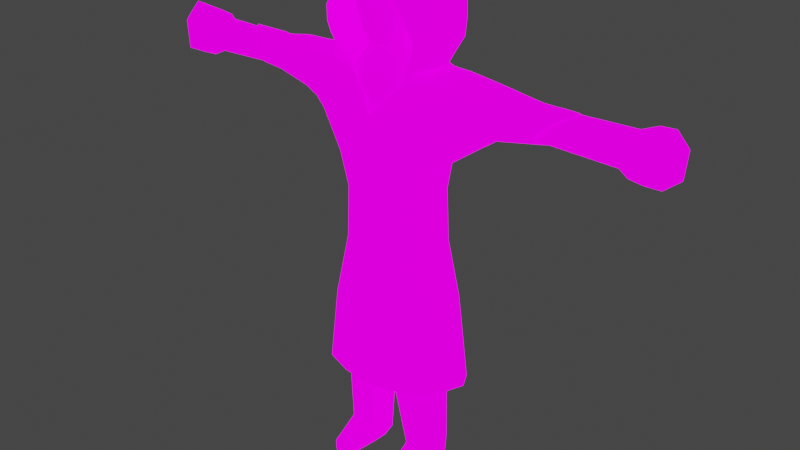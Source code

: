 # Source: Visitor.blend  (saved by Blender 2.92.15; exported with 4.5.12 LTS)
import bpy
from mathutils import Matrix  # noqa: F401  (used for matrix-valued properties, if any)

bpy.ops.wm.read_factory_settings(use_empty=True)
scene = bpy.context.scene
scene.name = 'Scene'

# ---- collections
col_collection = bpy.data.collections.new('Collection'); scene.collection.children.link(col_collection)

# ---- images (referenced by path relative to the original .blend; pixels are not part of the script)
import os
ASSET_DIR = os.environ.get("B2B_ASSET_DIR", "")  # directory of the original .blend (textures are referenced by path, not embedded)
HERE = os.path.dirname(os.path.abspath(__file__))  # packed textures are extracted next to this script under _unpacked/

def load_image(name, relpath, width, height, colorspace="sRGB"):
    """Load a texture the original file referenced (path relative to the .blend, or extracted next to this script)."""
    p = next((c for c in (os.path.join(HERE, relpath), os.path.join(ASSET_DIR, relpath)) if relpath and os.path.exists(c)), "")
    if p:
        img = bpy.data.images.load(p, check_existing=True)
        img.name = name
    else:  # same state as the original file: an image datablock whose file is absent (Cycles renders it pink)
        img = bpy.data.images.new(name, width, height)
        img.source = "FILE"
        img.filepath = "//" + (relpath or name)
    img.colorspace_settings.name = colorspace
    return img
img_client_png = load_image('Client.png', 'Client.png', 1024, 1024, 'sRGB')

# ---- materials (node trees are filled in below, after node groups)
mat_serveur = bpy.data.materials.new('Serveur')
mat_serveur.use_transparent_shadow = False

# ---- material node trees
mat_serveur.use_nodes = True; mat_serveur.node_tree.nodes.clear()
_N = mat_serveur.node_tree.nodes; _L = mat_serveur.node_tree.links
n0 = _N.new('ShaderNodeOutputMaterial'); n0.name = 'Material Output'; n0.location = (800, 259)
n1 = _N.new('ShaderNodeMixShader'); n1.name = 'Mix Shader'; n1.location = (264, 231)
n1.inputs[0].default_value = 0.55
n2 = _N.new('ShaderNodeBsdfDiffuse'); n2.name = 'Diffuse BSDF'; n2.location = (19, 275)
n2.inputs[1].default_value = 1.0
n3 = _N.new('ShaderNodeEmission'); n3.name = 'Emission'; n3.location = (16, 137)
n3.inputs[1].default_value = 3.4
n4 = _N.new('ShaderNodeMixShader'); n4.name = 'Mix Shader.001'; n4.location = (580, 255)
n4.inputs[0].default_value = 0.1917
n5 = _N.new('ShaderNodeTexImage'); n5.name = 'Image Texture'; n5.location = (-353, 187)
n5.image = img_client_png
_L.new(n1.outputs[0], n4.inputs[1])
_L.new(n2.outputs[0], n1.inputs[1])
_L.new(n3.outputs[0], n1.inputs[2])
_L.new(n4.outputs[0], n0.inputs[0])
_L.new(n5.outputs[0], n2.inputs[0])
_L.new(n5.outputs[0], n3.inputs[0])
n0.is_active_output = True

# ---- world
world_world = bpy.data.worlds.new('World'); scene.world = world_world
world_world.use_nodes = True; world_world.node_tree.nodes.clear()
_N = world_world.node_tree.nodes; _L = world_world.node_tree.links
n0 = _N.new('ShaderNodeOutputWorld'); n0.name = 'World Output'; n0.location = (300, 300)
n1 = _N.new('ShaderNodeBackground'); n1.name = 'Background'; n1.location = (10, 300)
n1.inputs[0].default_value = (0.05088, 0.05088, 0.05088, 1.0)
_L.new(n1.outputs[0], n0.inputs[0])
n0.is_active_output = True
world_world.color = (0.05088, 0.05088, 0.05088)
world_world.use_sun_shadow = False
world_world.sun_shadow_jitter_overblur = 0.0

# ---- meshes
me_circle_016 = bpy.data.meshes.new('Circle.016')
me_circle_016.from_pydata([(0.6381, -0.5823, 1.606), (0.6382, 0.4492, 1.606), (0.5481, -0.5179, 1.047), (0.5475, 0.415, 1.047), (0.8813, 0.008257, 1.606), (0.7769, 0.004691, 1.047), (1.666, 0.002662, 2.169), (0.6952, -0.2503, 1.047), (0.7921, -0.3601, 1.606), (1.549, -0.1455, 2.16), (0.7458, 0.2717, 1.606), (1.549, 0.1503, 2.16), (0.6949, 0.207, 1.047), (0.2645, 0.5316, 1.047), (0.2629, 0.5598, 1.606), (0.4298, 0.5568, 2.17), (0.2611, -0.7178, 1.607), (0.4965, -0.6443, 2.173), (0.2638, -0.642, 1.044), (0.3124, -0.6108, 2.518), (1.553, -0.3663, 2.366), (1.553, 0.3477, 2.366), (1.668, -0.3209, 2.819), (1.668, 0.3233, 2.819), (1.744, -0.002815, 2.958), (2.078, -0.2875, 2.427), (1.803, -0.3066, 2.401), (1.803, 0.3114, 2.401), (2.416, -0.2672, 2.425), (2.416, 0.2723, 2.425), (2.379, -0.239, 2.745), (2.371, 0.2979, 2.752), (2.387, -0.001408, 2.879), (0.6269, 0.4115, 2.883), (0.6343, -0.3937, 2.887), (0.6887, -0.005362, 3.034), (0.2047, -0.5468, 2.575), (0.5422, -0.3622, 2.957), (0.5621, -0.03634, 3.098), (2.019, -0.3048, 2.763), (2.019, 0.2963, 2.778), (2.064, -0.002815, 2.898), (1.597, -0.3557, 2.578), (2.309, -0.2591, 2.615), (0.516, -0.5023, 2.703), (0.4177, -0.4791, 2.787), (1.911, -0.3423, 2.539), (1.599, 0.4283, 2.576), (2.367, 0.3228, 2.615), (0.3128, 0.5196, 2.7), (1.911, 0.3858, 2.54), (2.078, 0.2923, 2.427), (2.19, -0.2783, 2.747), (2.19, 0.2971, 2.755), (2.219, -0.002815, 2.885), (2.134, -0.2912, 2.565), (2.187, 0.3551, 2.566), (0.5539, 0.5154, 2.501), (0.6168, -0.5654, 2.505), (0.7759, 0.4039, 2.88), (0.7833, -0.3856, 2.885), (0.7885, -0.005362, 3.025), (0.7087, -0.4793, 2.696), (0.6508, 0.5031, 2.692), (1.585, 0.003341, 2.109), (1.602, -0.179, 2.217), (1.602, 0.1837, 2.217), (1.232, -0.3398, 2.17), (1.185, -0.2477, 1.921), (1.21, 0.1684, 1.927), (1.428, 0.004516, 2.003), (1.361, -0.004297, 2.967), (1.277, -0.3507, 2.855), (1.274, 0.3628, 2.852), (1.134, 0.4413, 2.439), (1.149, -0.4581, 2.44), (1.206, -0.4102, 2.642), (1.197, 0.4635, 2.639), (1.23, 0.2939, 2.169), (0.8198, 0.4948, 2.687), (0.92, 0.3965, 2.878), (0.7445, 0.5091, 2.494), (0.9198, -0.3781, 2.882), (0.8615, -0.461, 2.691), (0.9942, -0.005362, 3.008), (0.8138, -0.5346, 2.494), (0.7957, -0.5307, 2.153), (0.7658, 0.4475, 2.151), (-0.6381, -0.5823, 1.606), (-0.6382, 0.4492, 1.606), (-0.5481, -0.5179, 1.047), (-0.5475, 0.415, 1.047), (1.666e-10, -0.7155, 1.606), (-1.325e-10, 0.5692, 1.606), (-1.326e-10, 0.5694, 1.047), (1.609e-10, -0.6909, 1.047), (1.548e-10, -0.665, 2.169), (-1.286e-10, 0.5521, 2.169), (-0.8813, 0.008257, 1.606), (-0.7769, 0.004691, 1.047), (-1.666, 0.002662, 2.169), (-0.6952, -0.2503, 1.047), (-0.7921, -0.3601, 1.606), (-1.549, -0.1455, 2.16), (-0.7458, 0.2717, 1.606), (-1.549, 0.1503, 2.16), (-0.6949, 0.207, 1.047), (-0.2645, 0.5316, 1.047), (-0.2629, 0.5598, 1.606), (-0.4298, 0.5568, 2.17), (-0.2611, -0.7178, 1.607), (-0.4965, -0.6443, 2.173), (-0.2638, -0.642, 1.044), (-0.3124, -0.6108, 2.518), (-1.225e-10, 0.5261, 2.518), (-1.553, -0.3663, 2.366), (-1.553, 0.3477, 2.366), (-1.668, -0.3209, 2.819), (-1.668, 0.3233, 2.819), (-1.744, -0.002815, 2.958), (-2.078, -0.2875, 2.427), (-2.363, 0.002662, 2.292), (-1.803, -0.3066, 2.401), (-1.803, 0.3114, 2.401), (-2.471, -0.2678, 2.455), (-2.471, 0.2718, 2.455), (-2.371, 0.2979, 2.731), (-2.387, -0.001408, 2.868), (-0.6269, 0.4115, 2.883), (-0.6343, -0.3937, 2.887), (-0.6887, -0.005362, 3.034), (1.565e-10, -0.6723, 2.336), (-0.2047, -0.5468, 2.575), (-0.5422, -0.3622, 2.957), (-2.019, -0.3048, 2.763), (-2.019, 0.2963, 2.778), (-2.064, -0.002815, 2.898), (-1.597, -0.3557, 2.578), (-2.37, -0.2589, 2.593), (-0.516, -0.5023, 2.703), (-0.4177, -0.4791, 2.787), (-1.911, -0.3423, 2.539), (-1.599, 0.4283, 2.576), (-2.367, 0.3228, 2.593), (-0.3128, 0.5196, 2.7), (-1.911, 0.3858, 2.54), (-2.078, 0.2923, 2.427), (-2.19, -0.2783, 2.747), (-2.19, 0.2971, 2.755), (-2.219, -0.002815, 2.885), (-2.134, -0.2912, 2.565), (-2.187, 0.3551, 2.566), (-0.5539, 0.5154, 2.501), (-0.6168, -0.5654, 2.505), (-0.7759, 0.4039, 2.88), (-0.7833, -0.3856, 2.885), (-0.7885, -0.005362, 3.025), (-0.7087, -0.4793, 2.696), (-0.6508, 0.5031, 2.692), (-1.585, 0.003341, 2.109), (-1.602, -0.179, 2.217), (-1.602, 0.1837, 2.217), (-1.232, -0.3398, 2.17), (-1.185, -0.2477, 1.921), (-1.173, 0.2105, 1.923), (-1.428, 0.004516, 2.003), (-1.361, -0.004297, 2.967), (-1.277, -0.3507, 2.855), (-1.274, 0.3628, 2.852), (-1.134, 0.4413, 2.439), (-1.149, -0.4581, 2.44), (-1.206, -0.4102, 2.642), (-1.197, 0.4635, 2.639), (-1.23, 0.2939, 2.169), (-0.8198, 0.4948, 2.687), (-0.92, 0.3965, 2.878), (-0.7445, 0.5091, 2.494), (-0.9198, -0.3781, 2.882), (-0.8615, -0.461, 2.691), (-0.9942, -0.005362, 3.008), (-0.8138, -0.5346, 2.494), (-0.7957, -0.5307, 2.153), (-0.7658, 0.4475, 2.151), (0.729, -0.4405, 2.549), (0.3491, -0.5844, 2.301), (1.946, -0.002759, 2.576), (3.627, -0.2789, 2.471), (3.648, -0.2787, 2.711), (0.784, -0.2798, -0.29), (0.4536, -0.5607, -0.5602), (0.6365, -0.295, 3.984), (0.6608, 0.0858, 3.984), (0.112, -0.5604, -0.6566), (0.785, -0.2591, -3.675), (0.5612, -0.374, -3.675), (0.3513, -0.2588, -3.675), (0.3061, 0.619, 3.983), (0.8395, -5.941e-08, 2.976), (0.729, 0.4645, 2.549), (0.32, 0.5381, 2.136), (3.674, -5.695e-08, 2.302), (3.753, -5.638e-08, 2.89), (3.627, 0.2789, 2.471), (3.648, 0.2787, 2.711), (0.784, 0.2843, -0.29), (0.8359, 0.002219, -0.3534), (0.4536, 0.5089, -0.5602), (0.3872, -0.5468, 3.984), (0.1365, -5.957e-08, -0.7545), (0.112, 0.4947, -0.6785), (0.7275, 0.2591, -3.675), (0.8141, -5.942e-08, -3.675), (0.3337, -5.953e-08, -3.675), (0.5609, -5.947e-08, -3.675), (0.5606, 0.3619, -3.675), (0.3971, 0.2588, -3.675), (0.5569, 0.4025, 3.983), (0.255, -0.4642, 2.75), (0.6772, -5.945e-08, 2.935), (0.588, -0.3884, 2.834), (0.255, 0.4271, 2.75), (0.588, 0.3881, 2.834), (0.1818, -0.3374, 3.057), (0.482, -5.949e-08, 3.058), (0.1818, 0.3374, 3.057), (0.4186, -0.2769, 3.057), (0.4339, 0.281, 3.068), (0.6906, -0.2573, 4.26), (0.4351, -0.5276, 4.262), (0.7234, 0.08546, 4.251), (0.6489, 0.4033, 4.248), (0.3283, 0.6334, 4.209), (0.2152, 0.3902, 3.479), (0.4161, -0.3196, 3.505), (0.4593, 0.07137, 3.52), (0.2425, -0.4672, 3.389), (0.3651, 0.2619, 3.499), (0.1465, 0.2239, 3.247), (0.3195, -0.1863, 3.289), (0.3565, 0.03176, 3.294), (0.188, -0.2776, 3.253), (0.2919, 0.1915, 3.285), (2.39, 0.001385, 2.315), (2.384, -0.2265, 2.476), (0.4182, 0.05553, 3.43), (0.2204, -0.4002, 3.339), (0.3247, 0.2237, 3.413), (0.1862, 0.3268, 3.388), (0.3669, -0.3153, 3.447), (4.118, -5.696e-08, 2.181), (4.222, -5.616e-08, 3.011), (4.057, -0.3703, 2.364), (4.085, -0.37, 2.808), (4.057, 0.3703, 2.364), (4.085, 0.37, 2.808), (4.369, -5.671e-08, 2.388), (4.408, -5.631e-08, 2.804), (4.313, -0.1535, 2.441), (4.332, -0.1534, 2.738), (4.313, 0.1535, 2.441), (4.332, 0.1534, 2.738), (0.2154, -0.4429, -2.098), (0.5104, -0.4916, -2.097), (0.8077, -0.3019, -2.096), (0.8708, -0.008027, -2.096), (0.2114, -5.956e-08, -2.098), (0.3621, -0.2775, -3.32), (0.77, -0.2767, -3.314), (0.3846, 0.2778, -3.32), (0.7401, 0.2787, -3.314), (0.5611, -0.395, -3.318), (0.8253, 0.0002496, -3.315), (0.342, -5.953e-08, -3.321), (0.5611, 0.3969, -3.318), (0.4188, -0.7955, -3.675), (0.5607, -0.8811, -3.675), (0.717, -0.7801, -3.675), (0.5575, -0.743, -3.432), (0.3811, -0.7434, -3.551), (0.7476, -0.7435, -3.552), (3.832, -0.3681, 2.394), (3.86, -0.3679, 2.781), (3.997, -5.622e-08, 2.998), (3.86, 0.3679, 2.781), (3.894, -5.7e-08, 2.194), (3.832, 0.3681, 2.394), (-0.729, -0.4405, 2.549), (-0.3491, -0.5844, 2.301), (-1.946, -0.002759, 2.576), (-3.627, -0.2789, 2.471), (-3.648, -0.2787, 2.711), (-0.784, -0.2798, -0.29), (-0.4536, -0.5607, -0.5602), (1.577e-10, -0.6774, 3.984), (-0.6365, -0.295, 3.984), (-0.6608, 0.0858, 3.984), (-0.112, -0.5604, -0.6566), (-1.686e-10, 0.7243, 3.979), (-0.785, -0.2591, -3.675), (-0.5612, -0.374, -3.675), (-0.3513, -0.2588, -3.675), (1.46e-10, -0.6271, 2.256), (-0.3061, 0.619, 3.983), (-0.8395, -5.98e-08, 2.976), (-0.729, 0.4645, 2.549), (-0.32, 0.5381, 2.136), (-3.674, -5.866e-08, 2.302), (-3.753, -5.813e-08, 2.89), (-3.627, 0.2789, 2.471), (-3.648, 0.2787, 2.711), (-0.784, 0.2843, -0.29), (-0.8359, 0.002219, -0.3534), (-0.4536, 0.5089, -0.5602), (-0.3872, -0.5468, 3.984), (-0.1365, -5.964e-08, -0.7545), (-0.112, 0.4947, -0.6785), (-0.7275, 0.2591, -3.675), (-0.8141, -5.979e-08, -3.675), (-0.3337, -5.968e-08, -3.675), (-0.5609, -5.974e-08, -3.675), (-0.5606, 0.3619, -3.675), (-0.3971, 0.2588, -3.675), (-1.261e-10, 0.5416, 2.083), (-0.5569, 0.4025, 3.983), (-0.255, -0.4642, 2.75), (1.084e-10, -0.4656, 2.718), (-0.6772, -5.976e-08, 2.935), (-0.588, -0.3884, 2.834), (-0.255, 0.4271, 2.75), (-1.029e-10, 0.4421, 2.718), (-0.588, 0.3881, 2.834), (-0.1818, -0.3374, 3.057), (-0.482, -5.972e-08, 3.058), (-0.1818, 0.3374, 3.057), (7.903e-11, -0.3394, 3.057), (-0.4186, -0.2769, 3.057), (-7.903e-11, 0.3394, 3.057), (-0.4339, 0.281, 3.068), (-0.6906, -0.2573, 4.26), (-0.4351, -0.5276, 4.262), (1.554e-10, -0.6676, 4.262), (-0.7234, 0.08546, 4.251), (-0.6489, 0.4033, 4.248), (-0.3283, 0.6334, 4.209), (-1.739e-10, 0.7469, 4.174), (-0.2152, 0.3902, 3.479), (-1.039e-10, 0.4463, 3.488), (-0.4161, -0.3196, 3.505), (1.276e-10, -0.5479, 3.28), (-0.4593, 0.07137, 3.52), (-0.2425, -0.4672, 3.389), (-0.3651, 0.2619, 3.499), (-0.1465, 0.2239, 3.247), (-5.379e-11, 0.231, 3.219), (-0.3195, -0.1863, 3.289), (7.653e-11, -0.3287, 3.23), (-0.3565, 0.03176, 3.294), (-0.188, -0.2776, 3.253), (-0.2919, 0.1915, 3.285), (-2.386, -6.016e-08, 2.329), (-2.384, -0.2265, 2.476), (-2.379, -0.239, 2.734), (-0.4182, 0.05553, 3.43), (-0.2204, -0.4002, 3.339), (-0.3247, 0.2237, 3.413), (-0.1862, 0.3268, 3.388), (-8.28e-11, 0.3556, 3.371), (-0.3669, -0.3153, 3.447), (1.04e-10, -0.4466, 3.283), (-4.118, -5.888e-08, 2.181), (-4.222, -5.813e-08, 3.011), (-4.057, -0.3703, 2.364), (-4.085, -0.37, 2.808), (-4.057, 0.3703, 2.364), (-4.085, 0.37, 2.808), (-4.369, -5.874e-08, 2.388), (-4.408, -5.836e-08, 2.804), (-4.313, -0.1535, 2.441), (-4.332, -0.1534, 2.738), (-4.313, 0.1535, 2.441), (-4.332, 0.1534, 2.738), (-0.2154, -0.4429, -2.098), (-0.5104, -0.4916, -2.097), (-0.8077, -0.3019, -2.096), (-0.8708, -0.008027, -2.096), (-0.2114, -5.965e-08, -2.098), (-0.3621, -0.2775, -3.32), (-0.77, -0.2767, -3.314), (-0.3846, 0.2778, -3.32), (-0.7401, 0.2787, -3.314), (-0.5611, -0.395, -3.318), (-0.8253, 0.0002496, -3.315), (-0.342, -5.968e-08, -3.321), (-0.5611, 0.3969, -3.318), (-0.4188, -0.7955, -3.675), (-0.5607, -0.8811, -3.675), (-0.717, -0.7801, -3.675), (-0.5575, -0.743, -3.432), (-0.3811, -0.7434, -3.551), (-0.7476, -0.7435, -3.552), (-3.832, -0.3681, 2.394), (-3.86, -0.3679, 2.781), (-3.997, -5.809e-08, 2.998), (-3.86, 0.3679, 2.781), (-3.894, -5.881e-08, 2.194), (-3.832, 0.3681, 2.394), (2.486, -5.903e-08, 2.338), (2.496, -5.902e-08, 2.856), (2.485, -0.2315, 2.736), (2.485, 0.2315, 2.736), (2.48, -0.2305, 2.475), (2.48, 0.2305, 2.475), (2.271, -0.2411, 2.462), (2.271, 0.2395, 2.462), (2.283, -5.907e-08, 2.325), (2.282, -5.907e-08, 2.862), (2.272, -0.2373, 2.747), (2.272, 0.2373, 2.747), (2.336, 0.2412, 2.47), (2.431, 0.2377, 2.475), (2.435, 0.2387, 2.737), (2.339, 0.2415, 2.742), (2.384, 0.2505, 2.473), (2.387, 0.2512, 2.739), (-2.495, -6.019e-08, 2.339), (-2.503, -6.019e-08, 2.855), (-2.494, -0.2301, 2.736), (-2.494, 0.2301, 2.736), (-2.49, -0.229, 2.475), (-2.49, 0.229, 2.475), (-2.27, -0.2356, 2.467), (-2.27, 0.2346, 2.467), (-2.278, -6.014e-08, 2.331), (-2.29, -6.014e-08, 2.859), (-2.282, -0.2336, 2.744), (-2.282, 0.2336, 2.744), (-2.44, 0.2395, 2.476), (-2.327, 0.2422, 2.471), (-2.387, 0.2515, 2.739), (-2.33, 0.2426, 2.741), (-2.444, 0.2406, 2.737), (-2.384, 0.2508, 2.474), (0.506, -0.4756, -1.958), (0.8681, -0.007237, -1.962), (0.2056, -5.956e-08, -1.994), (0.506, 0.3395, -1.979), (0.2074, -0.4307, -1.967), (0.8059, -0.3002, -1.957), (0.244, 0.2401, -1.988), (0.7721, 0.2174, -1.957), (0.5151, -0.4617, -2.231), (0.8666, -0.007257, -2.21), (0.2235, -5.955e-08, -2.212), (0.5151, 0.332, -2.211), (0.229, -0.4066, -2.232), (0.8042, -0.2995, -2.209), (0.2671, 0.2243, -2.211), (0.7682, 0.218, -2.209), (-0.506, -0.4756, -1.958), (-0.8681, -0.007238, -1.962), (-0.2056, -5.965e-08, -1.995), (-0.506, 0.3395, -1.979), (-0.2074, -0.4307, -1.967), (-0.8059, -0.3002, -1.957), (-0.244, 0.2401, -1.988), (-0.7721, 0.2174, -1.957), (-0.5151, -0.4617, -2.232), (-0.8666, -0.007255, -2.21), (-0.2236, -5.966e-08, -2.212), (-0.5151, 0.3321, -2.211), (-0.229, -0.4066, -2.232), (-0.8042, -0.2995, -2.21), (-0.2671, 0.2243, -2.212), (-0.7682, 0.218, -2.21), (0.2487, 0.2309, -2.035), (0.2618, 0.2219, -2.161), (0.513, 0.3291, -2.161), (0.508, 0.3329, -2.034), (0.7695, 0.2153, -2.16), (0.7716, 0.2144, -2.032), (-0.2618, 0.2219, -2.161), (-0.2487, 0.2309, -2.035), (-0.508, 0.3329, -2.034), (-0.513, 0.3291, -2.161), (-0.7716, 0.2144, -2.032), (-0.7695, 0.2153, -2.16), (0.2552, 0.2264, -2.098), (0.7705, 0.2148, -2.096), (-0.2552, 0.2264, -2.098), (-0.7705, 0.2148, -2.096), (0.5105, 0.331, -2.097), (-0.5105, 0.331, -2.097), (0.8723, -0.6479, -1.982), (0.8724, 0.5395, -1.982), (1.237, 0.01753, -1.982), (1.107, -0.3071, -1.982), (1.107, 0.2749, -1.983), (0.4218, 0.6876, -1.982), (0.4194, -0.8062, -1.987), (-0.8734, -0.6492, -1.982), (-0.8713, 0.5383, -1.982), (0.0007033, 0.7354, -1.982), (-0.0007534, -0.8687, -1.982), (-1.237, 0.01573, -1.982), (-1.107, -0.3087, -1.982), (-1.106, 0.2733, -1.983), (-0.4205, 0.687, -1.982), (-0.4208, -0.8068, -1.987), (0.85, 0.003283, 0.1979), (0.7605, 0.1973, 0.1971), (0.2896, 0.5085, 0.1979), (0.0002968, 0.5446, 0.1979), (0.5995, -0.4981, 0.1979), (0.7605, -0.2413, 0.1979), (-0.2891, 0.5082, 0.1979), (-0.5988, 0.3962, 0.1979), (0.5992, 0.3968, 0.1979), (-0.7602, 0.1966, 0.1971), (-0.85, 0.002525, 0.1979), (-0.7607, -0.242, 0.1979), (-0.5999, -0.4986, 0.1979), (-0.2889, -0.6175, 0.1945), (-0.0003179, -0.6643, 0.1979), (0.2883, -0.6173, 0.1945), (1.08, 0.01121, -0.7753), (0.3683, 0.6196, -0.7753), (0.7618, -0.5927, -0.7753), (-0.3673, 0.6191, -0.7753), (-0.9662, 0.2437, -0.7763), (-0.9669, -0.2846, -0.7753), (-0.0005511, -0.7931, -0.7753), (0.9666, 0.2449, -0.7763), (0.0005211, 0.663, -0.7753), (0.9666, -0.2834, -0.7753), (-0.7609, 0.4841, -0.7753), (0.7617, 0.4851, -0.7753), (-1.08, 0.009891, -0.7753), (-0.7626, -0.5937, -0.7753), (-0.3674, -0.7368, -0.7795), (0.3663, -0.7364, -0.7795), (2.697, -0.001681, 2.888), (2.651, -0.2951, 2.749), (2.693, 0.285, 2.732), (2.923, -0.002102, 2.881), (2.482, -0.3156, 2.59), (2.554, 0.2925, 2.558), (-2.577, -0.2766, 2.756), (-2.577, 0.323, 2.756), (-2.844, -0.006774, 2.904), (-2.548, -0.2858, 2.606), (-2.545, 0.3503, 2.606), (-2.614, -0.004795, 2.869), (0.4454, 0.237, 3.087), (0.3033, 0.3876, 3.046), (0.8492, -0.03277, 3.061), (0.9358, -0.01954, 3.226), (0.6911, -0.02574, 4.554), (0.4523, -0.03678, 4.854), (0.5702, 0.2951, 3.005), (0.7413, 0.5272, 3.564), (0.8687, -0.3133, 3.25), (0.9151, -0.3791, 3.466), (0.8814, -0.4313, 3.806), (0.9244, -0.4181, 3.628), (0.3139, 0.5808, 2.98), (0.2833, 0.4922, 2.93), (0.7076, -0.4141, 4.276), (0.7185, -0.6213, 3.35), (0.503, -0.4818, 2.993), (0.7469, -0.6546, 3.511), (-1.392e-10, 0.5981, 2.905), (-1.983e-10, 0.8516, 3.046), (1.187e-10, -0.5099, 4.771), (-1.592e-10, 0.6836, 4.67), (-0.4454, 0.237, 3.087), (-0.5621, -0.03634, 3.098), (-0.3033, 0.3876, 3.046), (-0.9358, -0.01954, 3.226), (-0.6911, -0.02574, 4.554), (-0.6753, 0.3352, 3.089), (-0.5702, 0.2951, 3.005), (-0.7413, 0.5272, 3.564), (-0.2008, 0.1303, 4.984), (-0.4938, -0.7545, 4.05), (-0.8687, -0.3133, 3.25), (-0.7885, -0.4324, 4.065), (-0.9151, -0.3791, 3.466), (-0.5673, -0.02616, 4.741), (-0.7942, -0.278, 3.06), (-0.8814, -0.4313, 3.806), (-0.6517, 0.514, 4.298), (-0.3139, 0.5808, 2.98), (-0.3412, 0.7211, 3.112), (-0.3596, 0.835, 3.423), (-0.2833, 0.4922, 2.93), (-0.3434, 0.8432, 3.707), (-0.3388, 0.842, 4.026), (-0.2321, -0.177, 4.973), (-0.3535, -0.2396, 4.83), (-0.4795, -0.3097, 4.697), (-0.7076, -0.4141, 4.276), (-0.6138, -0.5863, 3.132), (-0.7185, -0.6213, 3.35), (-0.503, -0.4818, 2.993), (-0.7469, -0.6546, 3.511), (0.7609, 0.4632, 3.328), (0.9821, -0.03403, 3.459), (0.9114, -0.02945, 3.887), (0.8375, -0.02597, 4.105), (0.3251, -0.06265, 4.976), (0.9703, -0.04958, 3.692), (0.6753, 0.3352, 3.089), (0.7276, 0.5427, 3.772), (0.2008, 0.1303, 4.984), (0.3897, 0.3048, 4.842), (0.5896, 0.4645, 4.512), (0.6948, 0.5462, 4.068), (0.4938, -0.7545, 4.05), (0.7885, -0.4324, 4.065), (0.5673, -0.02616, 4.741), (0.5035, 0.3885, 4.696), (0.783, -0.02665, 4.326), (0.7942, -0.278, 3.06), (0.6517, 0.514, 4.298), (0.3412, 0.7211, 3.112), (0.3596, 0.835, 3.423), (0.3434, 0.8432, 3.707), (0.1904, 0.546, 4.748), (0.2857, 0.7491, 4.428), (0.3388, 0.842, 4.026), (0.3133, 0.8007, 4.232), (0.2571, 0.6473, 4.605), (0.2321, -0.177, 4.973), (0.3535, -0.2396, 4.83), (0.5793, -0.3871, 4.481), (0.4795, -0.3097, 4.697), (0.6138, -0.5863, 3.132), (0.6863, -0.7237, 3.762), (-2.046e-10, 0.8787, 4.365), (-2.268e-10, 0.9743, 3.661), (-1.669e-10, 0.7166, 2.913), (-2.272e-10, 0.9759, 3.985), (1.25e-09, -0.03554, 5.036), (1.97e-10, -0.8463, 4.2), (8.014e-11, -0.3442, 4.956), (-7.892e-11, 0.339, 4.916), (-1.523e-10, 0.6542, 4.643), (-1.045e-10, 0.449, 3.019), (-0.7609, 0.4632, 3.328), (-0.8492, -0.03277, 3.061), (-0.9821, -0.03403, 3.459), (-0.9114, -0.02945, 3.887), (-0.8375, -0.02597, 4.105), (-2.184e-10, 0.9381, 3.304), (-0.4523, -0.03678, 4.854), (-0.3251, -0.06265, 4.976), (-0.9703, -0.04958, 3.692), (-0.7276, 0.5427, 3.772), (-0.3897, 0.3048, 4.842), (-0.5896, 0.4645, 4.512), (-0.6948, 0.5462, 4.068), (1.511e-10, -0.6489, 4.55), (-0.5035, 0.3885, 4.696), (-0.783, -0.02665, 4.326), (-0.9244, -0.4181, 3.628), (-2.199e-10, 0.9443, 4.18), (-0.1904, 0.546, 4.748), (-0.2857, 0.7491, 4.428), (-0.3133, 0.8007, 4.232), (-1.808e-10, 0.7764, 4.521), (-0.2571, 0.6473, 4.605), (-0.5793, -0.3871, 4.481), (-0.6863, -0.7237, 3.762)], [], [(14, 93, 97, 15), (93, 14, 13, 94), (12, 3, 1, 10), (16, 0, 86, 17), (87, 78, 69, 10, 1), (14, 15, 87, 1), (4, 10, 69, 70), (92, 95, 18, 16), (8, 7, 5, 4), (2, 7, 8, 0), (0, 16, 18, 2), (102, 88, 181, 162, 163), (91, 89, 108, 107), (96, 92, 16, 17), (5, 12, 10, 4), (8, 4, 70, 68), (34, 35, 38, 37), (96, 19, 36, 131), (44, 34, 37, 45), (33, 226, 38, 35), (49, 553, 226, 33), (58, 17, 86, 85), (62, 44, 19, 58), (61, 35, 34, 60), (68, 70, 64, 9), (54, 52, 30, 32), (17, 58, 19, 96), (63, 57, 114, 49), (61, 59, 33, 35), (71, 72, 22, 24), (54, 32, 31, 53), (71, 24, 23, 73), (29, 51, 56, 48), (28, 43, 55, 25), (43, 30, 52, 55), (86, 67, 75, 85), (67, 65, 20, 75), (81, 74, 78, 87), (77, 47, 21, 74), (24, 41, 40, 23), (24, 22, 39, 41), (42, 20, 26, 46), (47, 50, 27, 21), (56, 50, 40, 53), (55, 52, 39, 46), (25, 55, 46, 26), (22, 42, 46, 39), (76, 75, 20, 42), (60, 34, 44, 62), (19, 44, 45, 36), (51, 27, 50, 56), (23, 40, 50, 47), (72, 76, 42, 22), (59, 63, 49, 33), (114, 647, 553, 49), (64, 11, 66, 6), (48, 56, 53, 31), (41, 54, 53, 40), (41, 39, 52, 54), (25, 6, 242, 28), (6, 51, 29, 242), (73, 23, 47, 77), (57, 15, 97, 114), (67, 68, 9, 65), (70, 69, 11, 64), (80, 79, 63, 59), (80, 84, 71, 73), (71, 84, 82, 72), (79, 81, 57, 63), (83, 85, 75, 76), (81, 79, 77, 74), (82, 83, 76, 72), (66, 21, 27), (6, 66, 27, 51), (65, 6, 25, 26), (20, 65, 26), (9, 64, 6, 65), (69, 78, 66, 11), (174, 172, 168, 175), (87, 15, 57, 81), (80, 59, 61, 84), (82, 60, 62, 83), (83, 62, 58, 85), (84, 61, 60, 82), (66, 78, 74, 21), (97, 93, 108, 109), (93, 94, 107, 108), (106, 104, 89, 91), (110, 111, 181, 88), (182, 89, 104, 164, 173), (108, 89, 182, 109), (98, 165, 164, 104), (112, 95, 92, 110), (99, 101, 102, 98), (90, 88, 102, 101), (112, 110, 88, 90), (96, 111, 110, 92), (106, 99, 98, 104), (165, 98, 102, 163), (129, 133, 575, 130), (96, 131, 132, 113), (139, 140, 133, 129), (128, 130, 575, 337), (144, 128, 337, 576), (153, 180, 181, 111), (157, 153, 113, 139), (156, 155, 129, 130), (163, 103, 159, 165), (149, 127, 361, 147), (111, 96, 113, 153), (158, 144, 114, 152), (156, 130, 128, 154), (166, 119, 117, 167), (149, 148, 126, 127), (166, 168, 118, 119), (125, 143, 151, 146), (124, 120, 150, 138), (138, 150, 147, 361), (181, 180, 170, 162), (162, 170, 115, 160), (173, 169, 176, 182), (172, 169, 116, 142), (119, 118, 135, 136), (119, 136, 134, 117), (137, 141, 122, 115), (142, 116, 123, 145), (151, 148, 135, 145), (150, 141, 134, 147), (120, 122, 141, 150), (117, 134, 141, 137), (171, 137, 115, 170), (155, 157, 139, 129), (113, 132, 140, 139), (146, 151, 145, 123), (118, 142, 145, 135), (167, 117, 137, 171), (154, 128, 144, 158), (114, 144, 576, 647), (159, 100, 161, 105), (143, 126, 148, 151), (136, 135, 148, 149), (136, 149, 147, 134), (120, 124, 121, 100), (100, 121, 125, 146), (168, 172, 142, 118), (152, 114, 97, 109), (162, 160, 103, 163), (165, 159, 105, 164), (175, 154, 158, 174), (166, 179, 175, 168), (177, 179, 166, 167), (174, 158, 152, 176), (180, 178, 171, 170), (174, 176, 169, 172), (178, 177, 167, 171), (161, 123, 116), (100, 146, 123, 161), (160, 122, 120, 100), (115, 122, 160), (103, 160, 100, 159), (164, 105, 161, 173), (182, 176, 152, 109), (175, 179, 156, 154), (177, 178, 157, 155), (178, 180, 153, 157), (179, 177, 155, 156), (161, 116, 169, 173), (80, 73, 77, 79), (86, 0, 8, 68, 67), (3, 13, 14, 1), (410, 406, 200, 186), (283, 282, 250, 254), (407, 408, 187, 201), (408, 410, 186, 187), (271, 267, 193, 211), (266, 195, 274, 278), (207, 235, 233, 190), (239, 238, 225, 223), (222, 240, 355, 334), (226, 223, 218, 221), (212, 213, 194, 195), (213, 211, 193, 194), (266, 272, 212, 195), (193, 267, 279, 276), (411, 202, 200, 406), (281, 280, 251, 252), (407, 201, 203, 409), (409, 203, 202, 411), (271, 211, 210, 269), (273, 214, 215, 268), (196, 216, 236, 232), (297, 196, 232, 346), (212, 215, 214, 213), (213, 214, 210, 211), (268, 215, 212, 272), (269, 210, 214, 273), (336, 224, 220, 329), (220, 224, 226, 221), (216, 230, 229, 191), (325, 217, 222, 334), (217, 219, 225, 222), (219, 218, 223, 225), (231, 196, 297, 344), (230, 216, 196, 231), (241, 239, 223, 226), (207, 228, 340, 293), (190, 227, 228, 207), (191, 229, 227, 190), (239, 244, 248, 238), (247, 232, 236, 246), (248, 233, 235, 245), (246, 244, 239, 241), (240, 245, 368, 355), (366, 346, 232, 247), (197, 218, 219, 183), (184, 183, 219, 217), (238, 240, 222, 225), (353, 237, 224, 336), (237, 241, 226, 224), (244, 234, 233, 248), (190, 233, 234, 191), (247, 246, 241, 237), (248, 245, 240, 238), (191, 234, 236, 216), (235, 207, 293, 348), (366, 247, 237, 353), (415, 417, 421, 32), (32, 407, 409, 420), (417, 413, 418, 421), (416, 30, 243, 412), (415, 32, 30, 416), (412, 243, 242, 414), (221, 218, 197, 198), (329, 220, 199, 322), (246, 236, 234, 244), (235, 348, 368, 245), (199, 220, 221, 198), (254, 250, 256, 260), (250, 252, 258, 256), (280, 284, 249, 251), (285, 283, 254, 253), (282, 281, 252, 250), (284, 285, 253, 249), (255, 256, 258, 257), (255, 259, 260, 256), (252, 251, 257, 258), (251, 249, 255, 257), (253, 254, 260, 259), (249, 253, 259, 255), (443, 264, 479, 449), (476, 453, 456, 475), (448, 474, 265, 444), (264, 451, 457, 478), (447, 442, 262, 263), (446, 444, 265, 261), (442, 446, 261, 262), (443, 447, 263, 264), (457, 269, 273, 453), (456, 268, 272, 452), (453, 273, 268, 456), (451, 271, 269, 457), (455, 450, 270, 267), (454, 452, 272, 266), (450, 454, 266, 270), (451, 455, 267, 271), (277, 278, 274, 275), (279, 277, 275, 276), (194, 193, 276, 275), (195, 194, 275, 274), (267, 270, 277, 279), (270, 266, 278, 277), (200, 202, 285, 284), (201, 187, 281, 282), (202, 203, 283, 285), (186, 200, 284, 280), (187, 186, 280, 281), (203, 201, 282, 283), (184, 217, 325, 301), (428, 289, 306, 424), (403, 374, 370, 402), (425, 307, 290, 426), (426, 290, 289, 428), (391, 317, 298, 387), (386, 398, 394, 300), (313, 294, 347, 350), (356, 332, 335, 354), (331, 334, 355, 357), (337, 330, 326, 332), (318, 300, 299, 319), (319, 299, 298, 317), (386, 300, 318, 392), (298, 396, 399, 387), (429, 424, 306, 308), (401, 372, 371, 400), (425, 427, 309, 307), (427, 429, 308, 309), (391, 389, 316, 317), (393, 388, 321, 320), (302, 345, 351, 323), (297, 346, 345, 302), (318, 319, 320, 321), (319, 317, 316, 320), (388, 392, 318, 321), (389, 393, 320, 316), (336, 329, 328, 333), (328, 330, 337, 333), (323, 295, 341, 342), (325, 334, 331, 324), (324, 331, 335, 327), (327, 335, 332, 326), (343, 344, 297, 302), (342, 343, 302, 323), (358, 337, 332, 356), (313, 293, 340, 339), (294, 313, 339, 338), (295, 294, 338, 341), (356, 354, 367, 362), (365, 364, 351, 345), (367, 363, 350, 347), (364, 358, 356, 362), (357, 355, 368, 363), (366, 365, 345, 346), (303, 286, 327, 326), (287, 324, 327, 286), (354, 335, 331, 357), (353, 336, 333, 352), (352, 333, 337, 358), (362, 367, 347, 349), (294, 295, 349, 347), (365, 352, 358, 364), (367, 354, 357, 363), (295, 323, 351, 349), (350, 348, 293, 313), (366, 353, 352, 365), (433, 127, 439, 435), (127, 440, 427, 425), (440, 436, 429, 427), (434, 430, 360, 361), (433, 434, 361, 127), (430, 432, 359, 360), (330, 304, 303, 326), (329, 322, 305, 328), (364, 362, 349, 351), (350, 363, 368, 348), (305, 304, 330, 328), (374, 380, 376, 370), (370, 376, 378, 372), (400, 371, 369, 404), (405, 373, 374, 403), (402, 370, 372, 401), (404, 369, 373, 405), (375, 377, 378, 376), (375, 376, 380, 379), (372, 378, 377, 371), (371, 377, 375, 369), (373, 379, 380, 374), (369, 375, 379, 373), (459, 465, 484, 384), (480, 385, 468, 472), (483, 480, 472, 469), (384, 485, 473, 467), (463, 383, 382, 458), (462, 381, 385, 460), (458, 382, 381, 462), (459, 384, 383, 463), (473, 469, 393, 389), (472, 468, 392, 388), (469, 472, 388, 393), (467, 473, 389, 391), (471, 387, 390, 466), (470, 386, 392, 468), (466, 390, 386, 470), (467, 391, 387, 471), (397, 395, 394, 398), (399, 396, 395, 397), (299, 395, 396, 298), (300, 394, 395, 299), (387, 399, 397, 390), (390, 397, 398, 386), (306, 404, 405, 308), (307, 402, 401, 290), (308, 405, 403, 309), (289, 400, 404, 306), (290, 401, 400, 289), (309, 403, 402, 307), (287, 301, 325, 324), (413, 414, 242, 418), (420, 409, 411, 419), (30, 243, 410, 408), (32, 30, 408, 407), (243, 242, 406, 410), (185, 412, 414), (185, 415, 416), (185, 416, 412), (185, 414, 413), (185, 417, 415), (185, 413, 417), (418, 422, 419, 242), (420, 423, 421, 32), (423, 421, 418, 422), (242, 419, 411, 406), (422, 423, 420, 419), (435, 439, 437, 431), (439, 438, 441), (431, 437, 359, 432), (361, 426, 428, 360), (127, 425, 426, 361), (360, 428, 424, 359), (288, 432, 430), (288, 434, 433), (288, 430, 434), (288, 431, 432), (288, 433, 435), (288, 435, 431), (436, 359, 437, 441), (439, 127, 440, 438), (438, 436, 440), (436, 359, 424, 429), (439, 441, 437), (438, 436, 441), (205, 188, 447, 443), (189, 192, 446, 442), (192, 208, 444, 446), (188, 189, 442, 447), (205, 443, 449, 204), (206, 445, 448, 209), (209, 448, 444, 208), (204, 449, 445, 206), (264, 263, 455, 451), (262, 261, 454, 450), (261, 265, 452, 454), (263, 262, 450, 455), (461, 464, 481, 482), (265, 475, 456, 452), (478, 457, 453, 476), (449, 479, 477, 445), (311, 459, 463, 291), (292, 458, 462, 296), (296, 462, 460, 314), (291, 463, 458, 292), (311, 310, 465, 459), (312, 315, 464, 461), (315, 314, 460, 464), (310, 312, 461, 465), (384, 467, 471, 383), (382, 466, 470, 381), (381, 470, 468, 385), (383, 471, 466, 382), (464, 460, 385, 481), (485, 483, 469, 473), (465, 461, 482, 484), (474, 486, 475, 265), (478, 487, 479, 264), (480, 488, 481, 385), (484, 489, 485, 384), (445, 477, 474, 448), (481, 488, 491, 482), (489, 491, 483, 485), (482, 491, 489, 484), (475, 486, 490, 476), (491, 488, 480, 483), (476, 490, 487, 478), (490, 486, 474, 477), (487, 490, 477, 479), (531, 524, 494, 496), (532, 525, 497, 501), (533, 526, 492, 495), (534, 527, 506, 500), (535, 531, 496, 493), (536, 528, 505, 503), (537, 529, 504, 499), (528, 534, 500, 505), (524, 533, 495, 494), (538, 537, 499, 507), (529, 536, 503, 504), (539, 530, 502, 498), (527, 532, 501, 506), (530, 538, 507, 502), (526, 539, 498, 492), (525, 535, 493, 497), (13, 3, 516, 510), (2, 18, 523, 512), (95, 112, 521, 522), (107, 94, 511, 514), (18, 95, 522, 523), (101, 99, 518, 519), (112, 90, 520, 521), (5, 7, 513, 508), (106, 91, 515, 517), (90, 101, 519, 520), (99, 106, 517, 518), (3, 12, 509, 516), (91, 107, 514, 515), (7, 2, 512, 513), (94, 13, 510, 511), (12, 5, 508, 509), (510, 516, 535, 525), (512, 523, 539, 526), (522, 521, 538, 530), (514, 511, 532, 527), (523, 522, 530, 539), (519, 518, 536, 529), (521, 520, 537, 538), (508, 513, 533, 524), (517, 515, 534, 528), (520, 519, 529, 537), (518, 517, 528, 536), (516, 509, 531, 535), (515, 514, 527, 534), (513, 512, 526, 533), (511, 510, 525, 532), (509, 508, 524, 531), (28, 242, 29, 48, 31, 32, 30, 43), (541, 543, 542, 540), (29, 545, 48), (48, 545, 542, 31), (31, 542, 540, 32), (540, 541, 30, 32), (544, 28, 43), (541, 544, 43, 30), (126, 143, 550, 547), (361, 127, 551, 546), (138, 361, 546, 549), (127, 126, 547, 551), (138, 549, 124), (546, 551, 548), (551, 547, 548), (143, 125, 550), (37, 38, 554, 622), (555, 560, 622, 554), (606, 561, 560, 555), (606, 610, 563, 561), (610, 607, 562, 563), (607, 608, 618, 562), (617, 618, 566), (621, 556, 634, 566), (635, 634, 556, 619), (635, 633, 572, 661), (632, 633, 557, 609), (557, 614, 613, 609), (619, 620, 614, 557), (615, 620, 619, 556), (615, 556, 621, 623), (616, 623, 621, 608), (608, 607, 612, 616), (607, 610, 559, 612), (610, 606, 605, 559), (555, 611, 605, 606), (554, 558, 611, 555), (38, 552, 558, 554), (552, 553, 565, 558), (611, 558, 565, 564), (611, 564, 624, 605), (605, 624, 625, 559), (559, 625, 626, 612), (612, 626, 629, 616), (616, 629, 630, 623), (615, 623, 630, 628), (628, 631, 620, 615), (627, 614, 620, 631), (669, 573, 627, 631), (638, 669, 631, 628), (665, 638, 628, 630), (665, 630, 629, 641), (641, 629, 626, 639), (639, 626, 625, 653), (653, 625, 624, 571), (571, 624, 564, 640), (570, 640, 564, 565), (570, 565, 553, 647), (644, 572, 633, 632), (619, 557, 633, 635), (661, 643, 634, 635), (566, 634, 643, 617), (566, 618, 608, 621), (644, 632, 642), (609, 613, 642, 632), (642, 613, 645), (645, 627, 573), (613, 614, 627, 645), (560, 561, 567, 636), (622, 560, 636, 568), (563, 562, 637, 569), (561, 563, 569, 567), (617, 637, 562, 618), (37, 622, 568, 45), (133, 588, 649, 575), (577, 649, 588, 584), (650, 577, 584, 586), (650, 586, 664, 656), (656, 664, 589, 651), (651, 589, 585, 652), (583, 600, 585), (663, 600, 671, 578), (599, 587, 578, 671), (599, 661, 572, 598), (597, 655, 654, 598), (654, 655, 582, 658), (587, 654, 658, 662), (659, 578, 587, 662), (659, 590, 663, 578), (660, 652, 663, 590), (652, 660, 657, 651), (651, 657, 581, 656), (656, 581, 648, 650), (577, 650, 648, 579), (649, 577, 579, 580), (575, 649, 580, 574), (574, 580, 594, 576), (579, 591, 594, 580), (579, 648, 592, 591), (648, 581, 593, 592), (581, 657, 595, 593), (657, 660, 596, 595), (660, 590, 668, 596), (659, 667, 668, 590), (667, 659, 662, 670), (666, 670, 662, 658), (669, 670, 666, 573), (638, 667, 670, 669), (665, 668, 667, 638), (665, 641, 596, 668), (641, 639, 595, 596), (639, 653, 593, 595), (653, 571, 592, 593), (571, 640, 591, 592), (570, 594, 591, 640), (570, 647, 576, 594), (644, 597, 598, 572), (587, 599, 598, 654), (661, 599, 671, 643), (600, 583, 643, 671), (600, 663, 652, 585), (644, 642, 597), (655, 597, 642, 582), (642, 645, 582), (645, 573, 666), (582, 645, 666, 658), (584, 601, 602, 586), (588, 603, 601, 584), (664, 604, 672, 589), (586, 602, 604, 664), (583, 585, 589, 672), (133, 140, 603, 588), (669, 631, 627, 646), (645, 646, 627), (669, 646, 666, 670), (645, 666, 646)])
_uv = me_circle_016.uv_layers.new(name='UVMap')
_uv.uv.foreach_set('vector', [0.3677, 0.8449, 0.3693, 0.8447, 0.3694, 0.8473, 0.3683, 0.8476, 0.3693, 0.8447, 0.3677, 0.8449, 0.3651, 0.8393, 0.3692, 0.8382, 0.3591, 0.8458, 0.361, 0.8422, 0.3658, 0.8465, 0.3652, 0.8476, 0.3681, 0.8538, 0.3663, 0.8525, 0.3678, 0.8507, 0.3684, 0.8512, 0.3676, 0.8481, 0.3674, 0.8489, 0.3668, 0.8488, 0.3652, 0.8476, 0.3658, 0.8465, 0.3677, 0.8449, 0.3683, 0.8476, 0.3676, 0.8481, 0.3658, 0.8465, 0.3651, 0.8492, 0.3652, 0.8476, 0.3668, 0.8488, 0.3673, 0.8494, 0.3695, 0.8539, 0.3696, 0.8601, 0.3657, 0.8594, 0.3681, 0.8538, 0.3654, 0.8512, 0.3592, 0.8531, 0.3585, 0.8491, 0.3651, 0.8492, 0.3618, 0.8569, 0.3592, 0.8531, 0.3654, 0.8512, 0.3663, 0.8525, 0.3663, 0.8525, 0.3681, 0.8538, 0.3657, 0.8594, 0.3618, 0.8569, 0.3736, 0.8511, 0.3727, 0.8524, 0.3712, 0.8507, 0.3715, 0.85, 0.3722, 0.8501, 0.3776, 0.8419, 0.3729, 0.8464, 0.371, 0.8449, 0.3734, 0.8391, 0.3695, 0.8514, 0.3695, 0.8539, 0.3681, 0.8538, 0.3684, 0.8512, 0.3585, 0.8491, 0.3591, 0.8458, 0.3652, 0.8476, 0.3651, 0.8492, 0.3654, 0.8512, 0.3651, 0.8492, 0.3673, 0.8494, 0.3668, 0.8502, 0.3686, 0.8499, 0.3686, 0.8494, 0.3687, 0.8494, 0.3687, 0.8498, 0.3695, 0.8514, 0.369, 0.8506, 0.3692, 0.8504, 0.3695, 0.851, 0.3687, 0.8502, 0.3686, 0.8499, 0.3687, 0.8498, 0.3689, 0.8501, 0.3686, 0.8489, 0.3688, 0.8491, 0.3687, 0.8494, 0.3686, 0.8494, 0.3689, 0.8485, 0.369, 0.849, 0.3688, 0.8491, 0.3686, 0.8489, 0.3685, 0.8504, 0.3684, 0.8512, 0.3678, 0.8507, 0.3682, 0.8503, 0.3685, 0.8501, 0.3687, 0.8502, 0.369, 0.8506, 0.3685, 0.8504, 0.3685, 0.8494, 0.3686, 0.8494, 0.3686, 0.8499, 0.3684, 0.8498, 0.3668, 0.8502, 0.3673, 0.8494, 0.3675, 0.8494, 0.3675, 0.8496, 0.3678, 0.8494, 0.3678, 0.8495, 0.3678, 0.8494, 0.3678, 0.8494, 0.3684, 0.8512, 0.3685, 0.8504, 0.369, 0.8506, 0.3695, 0.8514, 0.3684, 0.8487, 0.3684, 0.8483, 0.3694, 0.8481, 0.3689, 0.8485, 0.3685, 0.8494, 0.3684, 0.849, 0.3686, 0.8489, 0.3686, 0.8494, 0.3681, 0.8494, 0.368, 0.8497, 0.3679, 0.8495, 0.3679, 0.8494, 0.3678, 0.8494, 0.3678, 0.8494, 0.3678, 0.8494, 0.3678, 0.8494, 0.3681, 0.8494, 0.3679, 0.8494, 0.3679, 0.8493, 0.368, 0.8492, 0.3678, 0.8494, 0.3678, 0.8494, 0.3678, 0.8494, 0.3678, 0.8494, 0.3678, 0.8494, 0.3678, 0.8494, 0.3678, 0.8495, 0.3678, 0.8495, 0.3678, 0.8494, 0.3678, 0.8494, 0.3678, 0.8495, 0.3678, 0.8495, 0.3678, 0.8507, 0.3675, 0.85, 0.3678, 0.85, 0.3682, 0.8503, 0.3675, 0.85, 0.3676, 0.8496, 0.3677, 0.8497, 0.3678, 0.85, 0.3682, 0.8485, 0.3678, 0.8489, 0.3674, 0.8489, 0.3676, 0.8481, 0.3679, 0.849, 0.3678, 0.8492, 0.3677, 0.8492, 0.3678, 0.8489, 0.3679, 0.8494, 0.3678, 0.8494, 0.3678, 0.8494, 0.3679, 0.8493, 0.3679, 0.8494, 0.3679, 0.8495, 0.3678, 0.8495, 0.3678, 0.8494, 0.3678, 0.8496, 0.3677, 0.8497, 0.3677, 0.8495, 0.3678, 0.8495, 0.3678, 0.8492, 0.3678, 0.8494, 0.3677, 0.8493, 0.3677, 0.8492, 0.3678, 0.8494, 0.3678, 0.8494, 0.3678, 0.8494, 0.3678, 0.8494, 0.3678, 0.8495, 0.3678, 0.8495, 0.3678, 0.8495, 0.3678, 0.8495, 0.3678, 0.8495, 0.3678, 0.8495, 0.3678, 0.8495, 0.3677, 0.8495, 0.3679, 0.8495, 0.3678, 0.8496, 0.3678, 0.8495, 0.3678, 0.8495, 0.368, 0.8498, 0.3678, 0.85, 0.3677, 0.8497, 0.3678, 0.8496, 0.3684, 0.8498, 0.3686, 0.8499, 0.3687, 0.8502, 0.3685, 0.8501, 0.369, 0.8506, 0.3687, 0.8502, 0.3689, 0.8501, 0.3692, 0.8504, 0.3678, 0.8494, 0.3677, 0.8493, 0.3678, 0.8494, 0.3678, 0.8494, 0.3679, 0.8493, 0.3678, 0.8494, 0.3678, 0.8494, 0.3678, 0.8492, 0.368, 0.8497, 0.368, 0.8498, 0.3678, 0.8496, 0.3679, 0.8495, 0.3684, 0.849, 0.3684, 0.8487, 0.3689, 0.8485, 0.3686, 0.8489, 0.3694, 0.8481, 0.3694, 0.8489, 0.369, 0.849, 0.3689, 0.8485, 0.3675, 0.8494, 0.3675, 0.8493, 0.3676, 0.8493, 0.3675, 0.8494, 0.3678, 0.8494, 0.3678, 0.8494, 0.3678, 0.8494, 0.3678, 0.8494, 0.3678, 0.8494, 0.3678, 0.8494, 0.3678, 0.8494, 0.3678, 0.8494, 0.3678, 0.8494, 0.3678, 0.8495, 0.3678, 0.8495, 0.3678, 0.8494, 0.3678, 0.8495, 0.3675, 0.8494, 0.3678, 0.8494, 0.3678, 0.8494, 0.3675, 0.8494, 0.3678, 0.8494, 0.3678, 0.8494, 0.3678, 0.8494, 0.368, 0.8492, 0.3679, 0.8493, 0.3678, 0.8492, 0.3679, 0.849, 0.3684, 0.8483, 0.3683, 0.8476, 0.3694, 0.8473, 0.3694, 0.8481, 0.3675, 0.85, 0.3668, 0.8502, 0.3675, 0.8496, 0.3676, 0.8496, 0.3673, 0.8494, 0.3668, 0.8488, 0.3675, 0.8493, 0.3675, 0.8494, 0.3683, 0.849, 0.3682, 0.8488, 0.3684, 0.8487, 0.3684, 0.849, 0.3683, 0.849, 0.3683, 0.8494, 0.3681, 0.8494, 0.368, 0.8492, 0.3681, 0.8494, 0.3683, 0.8494, 0.3683, 0.8498, 0.368, 0.8497, 0.3682, 0.8488, 0.3682, 0.8485, 0.3684, 0.8483, 0.3684, 0.8487, 0.3683, 0.85, 0.3682, 0.8503, 0.3678, 0.85, 0.368, 0.8498, 0.3682, 0.8485, 0.3682, 0.8488, 0.3679, 0.849, 0.3678, 0.8489, 0.3683, 0.8498, 0.3683, 0.85, 0.368, 0.8498, 0.368, 0.8497, 0.3676, 0.8493, 0.3677, 0.8492, 0.3677, 0.8493, 0.3675, 0.8494, 0.3676, 0.8493, 0.3677, 0.8493, 0.3678, 0.8494, 0.3676, 0.8496, 0.3675, 0.8494, 0.3678, 0.8495, 0.3677, 0.8495, 0.3677, 0.8497, 0.3676, 0.8496, 0.3677, 0.8495, 0.3675, 0.8496, 0.3675, 0.8494, 0.3675, 0.8494, 0.3676, 0.8496, 0.3668, 0.8488, 0.3674, 0.8489, 0.3676, 0.8493, 0.3675, 0.8493, 0.3706, 0.8488, 0.3709, 0.849, 0.3708, 0.8492, 0.3706, 0.8491, 0.3676, 0.8481, 0.3683, 0.8476, 0.3684, 0.8483, 0.3682, 0.8485, 0.3683, 0.849, 0.3684, 0.849, 0.3685, 0.8494, 0.3683, 0.8494, 0.3683, 0.8498, 0.3684, 0.8498, 0.3685, 0.8501, 0.3683, 0.85, 0.3683, 0.85, 0.3685, 0.8501, 0.3685, 0.8504, 0.3682, 0.8503, 0.3683, 0.8494, 0.3685, 0.8494, 0.3684, 0.8498, 0.3683, 0.8498, 0.3676, 0.8493, 0.3674, 0.8489, 0.3678, 0.8489, 0.3677, 0.8492, 0.3694, 0.8473, 0.3693, 0.8447, 0.371, 0.8449, 0.3705, 0.8475, 0.3693, 0.8447, 0.3692, 0.8382, 0.3734, 0.8391, 0.371, 0.8449, 0.3797, 0.8454, 0.3737, 0.8475, 0.3729, 0.8464, 0.3776, 0.8419, 0.3709, 0.8538, 0.3706, 0.8512, 0.3712, 0.8507, 0.3727, 0.8524, 0.3712, 0.8481, 0.3729, 0.8464, 0.3737, 0.8475, 0.3722, 0.8486, 0.3714, 0.8489, 0.371, 0.8449, 0.3729, 0.8464, 0.3712, 0.8481, 0.3705, 0.8475, 0.3738, 0.849, 0.3716, 0.8494, 0.3722, 0.8486, 0.3737, 0.8475, 0.3735, 0.8593, 0.3696, 0.8601, 0.3695, 0.8539, 0.3709, 0.8538, 0.3804, 0.8487, 0.3798, 0.8528, 0.3736, 0.8511, 0.3738, 0.849, 0.3773, 0.8567, 0.3727, 0.8524, 0.3736, 0.8511, 0.3798, 0.8528, 0.3735, 0.8593, 0.3709, 0.8538, 0.3727, 0.8524, 0.3773, 0.8567, 0.3695, 0.8514, 0.3706, 0.8512, 0.3709, 0.8538, 0.3695, 0.8539, 0.3797, 0.8454, 0.3804, 0.8487, 0.3738, 0.849, 0.3737, 0.8475, 0.3716, 0.8494, 0.3738, 0.849, 0.3736, 0.8511, 0.3722, 0.8501, 0.3703, 0.8499, 0.3702, 0.8499, 0.3702, 0.8495, 0.3703, 0.8495, 0.3695, 0.8514, 0.3695, 0.851, 0.3698, 0.8505, 0.37, 0.8506, 0.3702, 0.8503, 0.3701, 0.8502, 0.3702, 0.8499, 0.3703, 0.8499, 0.3703, 0.8489, 0.3703, 0.8495, 0.3702, 0.8495, 0.37, 0.8492, 0.3699, 0.8485, 0.3703, 0.8489, 0.37, 0.8492, 0.3698, 0.849, 0.3705, 0.8505, 0.3708, 0.8503, 0.3712, 0.8507, 0.3706, 0.8512, 0.3705, 0.8502, 0.3705, 0.8505, 0.37, 0.8506, 0.3702, 0.8503, 0.3704, 0.8495, 0.3705, 0.8499, 0.3703, 0.8499, 0.3703, 0.8495, 0.3722, 0.8501, 0.3714, 0.8495, 0.3714, 0.8494, 0.3716, 0.8494, 0.3711, 0.8494, 0.3711, 0.8494, 0.3711, 0.8494, 0.3711, 0.8495, 0.3706, 0.8512, 0.3695, 0.8514, 0.37, 0.8506, 0.3705, 0.8505, 0.3704, 0.8487, 0.3699, 0.8485, 0.3694, 0.8481, 0.3704, 0.8483, 0.3704, 0.8495, 0.3703, 0.8495, 0.3703, 0.8489, 0.3704, 0.849, 0.3708, 0.8494, 0.371, 0.8494, 0.371, 0.8495, 0.3709, 0.8497, 0.3711, 0.8494, 0.3711, 0.8494, 0.3711, 0.8494, 0.3711, 0.8494, 0.3708, 0.8494, 0.3708, 0.8492, 0.371, 0.8493, 0.371, 0.8494, 0.3711, 0.8494, 0.3711, 0.8494, 0.3711, 0.8494, 0.3711, 0.8494, 0.3711, 0.8494, 0.3711, 0.8495, 0.3711, 0.8495, 0.3711, 0.8494, 0.3711, 0.8494, 0.3711, 0.8495, 0.3711, 0.8495, 0.3711, 0.8494, 0.3712, 0.8507, 0.3708, 0.8503, 0.3711, 0.85, 0.3715, 0.85, 0.3715, 0.85, 0.3711, 0.85, 0.3712, 0.8497, 0.3714, 0.8495, 0.3714, 0.8489, 0.3711, 0.8489, 0.3707, 0.8485, 0.3712, 0.8481, 0.3709, 0.849, 0.3711, 0.8489, 0.3712, 0.8492, 0.3711, 0.8492, 0.371, 0.8494, 0.371, 0.8493, 0.3711, 0.8494, 0.3711, 0.8494, 0.371, 0.8494, 0.3711, 0.8494, 0.3711, 0.8495, 0.371, 0.8495, 0.3711, 0.8496, 0.3711, 0.8495, 0.3712, 0.8495, 0.3712, 0.8497, 0.3711, 0.8492, 0.3712, 0.8492, 0.3712, 0.8493, 0.3711, 0.8493, 0.3711, 0.8494, 0.3711, 0.8494, 0.3711, 0.8494, 0.3711, 0.8493, 0.3711, 0.8495, 0.3711, 0.8495, 0.3711, 0.8495, 0.3711, 0.8495, 0.3711, 0.8495, 0.3712, 0.8495, 0.3711, 0.8495, 0.3711, 0.8495, 0.371, 0.8495, 0.3711, 0.8495, 0.3711, 0.8495, 0.3711, 0.8496, 0.3709, 0.8498, 0.3711, 0.8496, 0.3712, 0.8497, 0.3711, 0.85, 0.3705, 0.8499, 0.3705, 0.8502, 0.3702, 0.8503, 0.3703, 0.8499, 0.37, 0.8506, 0.3698, 0.8505, 0.3701, 0.8502, 0.3702, 0.8503, 0.3711, 0.8494, 0.3711, 0.8494, 0.3711, 0.8493, 0.3712, 0.8493, 0.371, 0.8493, 0.3711, 0.8492, 0.3711, 0.8493, 0.3711, 0.8494, 0.3709, 0.8497, 0.371, 0.8495, 0.3711, 0.8496, 0.3709, 0.8498, 0.3704, 0.849, 0.3703, 0.8489, 0.3699, 0.8485, 0.3704, 0.8487, 0.3694, 0.8481, 0.3699, 0.8485, 0.3698, 0.849, 0.3694, 0.8489, 0.3714, 0.8494, 0.3714, 0.8494, 0.3713, 0.8493, 0.3714, 0.8493, 0.3711, 0.8494, 0.3711, 0.8494, 0.3711, 0.8494, 0.3711, 0.8494, 0.3711, 0.8494, 0.3711, 0.8494, 0.3711, 0.8494, 0.3711, 0.8494, 0.3711, 0.8494, 0.3711, 0.8494, 0.3711, 0.8495, 0.3711, 0.8495, 0.3711, 0.8495, 0.3711, 0.8494, 0.3711, 0.8494, 0.3714, 0.8494, 0.3714, 0.8494, 0.3711, 0.8494, 0.3711, 0.8494, 0.3711, 0.8494, 0.3708, 0.8492, 0.3709, 0.849, 0.3711, 0.8492, 0.371, 0.8493, 0.3704, 0.8483, 0.3694, 0.8481, 0.3694, 0.8473, 0.3705, 0.8475, 0.3715, 0.85, 0.3714, 0.8495, 0.3714, 0.8495, 0.3722, 0.8501, 0.3716, 0.8494, 0.3714, 0.8494, 0.3714, 0.8493, 0.3722, 0.8486, 0.3706, 0.8491, 0.3704, 0.849, 0.3704, 0.8487, 0.3706, 0.8488, 0.3708, 0.8494, 0.3706, 0.8495, 0.3706, 0.8491, 0.3708, 0.8492, 0.3706, 0.8498, 0.3706, 0.8495, 0.3708, 0.8494, 0.3709, 0.8497, 0.3706, 0.8488, 0.3704, 0.8487, 0.3704, 0.8483, 0.3707, 0.8485, 0.3708, 0.8503, 0.3707, 0.8501, 0.3709, 0.8498, 0.3711, 0.85, 0.3706, 0.8488, 0.3707, 0.8485, 0.3711, 0.8489, 0.3709, 0.849, 0.3707, 0.8501, 0.3706, 0.8498, 0.3709, 0.8497, 0.3709, 0.8498, 0.3713, 0.8493, 0.3712, 0.8493, 0.3712, 0.8492, 0.3714, 0.8494, 0.3711, 0.8494, 0.3712, 0.8493, 0.3713, 0.8493, 0.3714, 0.8495, 0.3712, 0.8495, 0.3711, 0.8495, 0.3714, 0.8494, 0.3712, 0.8497, 0.3712, 0.8495, 0.3714, 0.8495, 0.3714, 0.8495, 0.3714, 0.8495, 0.3714, 0.8494, 0.3714, 0.8494, 0.3722, 0.8486, 0.3714, 0.8493, 0.3713, 0.8493, 0.3714, 0.8489, 0.3712, 0.8481, 0.3707, 0.8485, 0.3704, 0.8483, 0.3705, 0.8475, 0.3706, 0.8491, 0.3706, 0.8495, 0.3704, 0.8495, 0.3704, 0.849, 0.3706, 0.8498, 0.3707, 0.8501, 0.3705, 0.8502, 0.3705, 0.8499, 0.3707, 0.8501, 0.3708, 0.8503, 0.3705, 0.8505, 0.3705, 0.8502, 0.3706, 0.8495, 0.3706, 0.8498, 0.3705, 0.8499, 0.3704, 0.8495, 0.3713, 0.8493, 0.3712, 0.8492, 0.3711, 0.8489, 0.3714, 0.8489, 0.3683, 0.849, 0.368, 0.8492, 0.3679, 0.849, 0.3682, 0.8488, 0.3678, 0.8507, 0.3663, 0.8525, 0.3654, 0.8512, 0.3668, 0.8502, 0.3675, 0.85, 0.361, 0.8422, 0.3651, 0.8393, 0.3677, 0.8449, 0.3658, 0.8465, 0.8391, 0.6766, 0.8391, 0.6766, 0.8391, 0.6766, 0.8391, 0.6766, 0.839, 0.6766, 0.8391, 0.6767, 0.8391, 0.6767, 0.839, 0.6766, 0.8391, 0.6767, 0.839, 0.6766, 0.839, 0.6766, 0.8391, 0.6767, 0.839, 0.6766, 0.8391, 0.6766, 0.8391, 0.6766, 0.839, 0.6766, 0.1264, 0.7854, 0.1268, 0.7859, 0.1268, 0.7867, 0.1266, 0.7861, 0.1262, 0.7862, 0.1269, 0.7867, 0.1294, 0.7926, 0.1287, 0.79, 0.9055, 0.8089, 0.9054, 0.8083, 0.9057, 0.8085, 0.9056, 0.8089, 0.9065, 0.8085, 0.906, 0.8079, 0.9063, 0.8068, 0.9075, 0.8077, 0.9051, 0.8071, 0.9054, 0.8078, 0.9048, 0.808, 0.9044, 0.8075, 0.9079, 0.8092, 0.9075, 0.8077, 0.9086, 0.8069, 0.9095, 0.8093, 0.1265, 0.7861, 0.1266, 0.7862, 0.1272, 0.7875, 0.1269, 0.7867, 0.1266, 0.7862, 0.1266, 0.7861, 0.1268, 0.7867, 0.1272, 0.7875, 0.1262, 0.7862, 0.1261, 0.7855, 0.1265, 0.7861, 0.1269, 0.7867, 0.1268, 0.7867, 0.1268, 0.7859, 0.1276, 0.789, 0.1279, 0.7895, 0.8391, 0.6766, 0.8391, 0.6766, 0.8391, 0.6766, 0.8391, 0.6766, 0.839, 0.6766, 0.8391, 0.6766, 0.8391, 0.6766, 0.839, 0.6766, 0.8391, 0.6767, 0.8391, 0.6767, 0.839, 0.6766, 0.839, 0.6766, 0.839, 0.6766, 0.839, 0.6766, 0.8391, 0.6766, 0.8391, 0.6766, 0.1264, 0.7854, 0.1266, 0.7861, 0.1264, 0.7858, 0.1261, 0.7851, 0.1261, 0.7851, 0.1263, 0.7857, 0.1264, 0.7858, 0.1261, 0.7851, 0.4079, 0.8437, 0.408, 0.8437, 0.4084, 0.8437, 0.4083, 0.8439, 0.4079, 0.8438, 0.4079, 0.8437, 0.4083, 0.8439, 0.4082, 0.8441, 0.1265, 0.7861, 0.1264, 0.7858, 0.1263, 0.7857, 0.1266, 0.7862, 0.1266, 0.7862, 0.1263, 0.7857, 0.1264, 0.7858, 0.1266, 0.7861, 0.1261, 0.7851, 0.1264, 0.7858, 0.1265, 0.7861, 0.1261, 0.7855, 0.1261, 0.7851, 0.1264, 0.7858, 0.1263, 0.7857, 0.1261, 0.7851, 0.409, 0.8453, 0.4096, 0.8448, 0.4109, 0.8457, 0.41, 0.8467, 0.4109, 0.8457, 0.4096, 0.8448, 0.4102, 0.8438, 0.4118, 0.844, 0.408, 0.8437, 0.4079, 0.8436, 0.4079, 0.8436, 0.4079, 0.8436, 0.9034, 0.806, 0.9047, 0.8054, 0.9051, 0.8071, 0.9044, 0.8075, 0.9047, 0.8054, 0.9067, 0.8052, 0.9063, 0.8068, 0.9051, 0.8071, 0.9067, 0.8052, 0.9086, 0.8069, 0.9075, 0.8077, 0.9063, 0.8068, 0.4079, 0.8437, 0.4079, 0.8437, 0.4079, 0.8438, 0.4079, 0.8437, 0.4079, 0.8436, 0.408, 0.8437, 0.4079, 0.8437, 0.4079, 0.8437, 0.9067, 0.8091, 0.9065, 0.8085, 0.9075, 0.8077, 0.9079, 0.8092, 0.9055, 0.8089, 0.9055, 0.8089, 0.9054, 0.8089, 0.9054, 0.8089, 0.9056, 0.8089, 0.9055, 0.8089, 0.9055, 0.8089, 0.9055, 0.8089, 0.9056, 0.8089, 0.9056, 0.809, 0.9055, 0.8089, 0.9056, 0.8089, 0.9065, 0.8085, 0.9062, 0.8087, 0.9056, 0.8084, 0.906, 0.8079, 0.4085, 0.844, 0.4083, 0.8439, 0.4084, 0.8437, 0.4086, 0.8437, 0.9056, 0.8084, 0.9057, 0.8085, 0.9054, 0.8083, 0.9054, 0.8082, 0.4086, 0.8437, 0.4085, 0.8434, 0.4089, 0.8431, 0.409, 0.8438, 0.9054, 0.8078, 0.9054, 0.8082, 0.905, 0.8083, 0.9048, 0.808, 0.4083, 0.8443, 0.4082, 0.8441, 0.4083, 0.8439, 0.4085, 0.844, 0.4118, 0.8409, 0.411, 0.8415, 0.409, 0.8399, 0.4092, 0.8379, 0.6392, 0.8248, 0.6423, 0.8253, 0.6421, 0.8273, 0.6401, 0.8275, 0.906, 0.8079, 0.9054, 0.8078, 0.9051, 0.8071, 0.9063, 0.8068, 0.4086, 0.8447, 0.4089, 0.8443, 0.4096, 0.8448, 0.409, 0.8453, 0.4089, 0.8443, 0.409, 0.8438, 0.4102, 0.8438, 0.4096, 0.8448, 0.9062, 0.8087, 0.906, 0.8088, 0.9057, 0.8085, 0.9056, 0.8084, 0.9056, 0.8089, 0.9057, 0.8085, 0.906, 0.8088, 0.9056, 0.8089, 0.4085, 0.844, 0.4086, 0.8437, 0.409, 0.8438, 0.4089, 0.8443, 0.9056, 0.8084, 0.9054, 0.8082, 0.9054, 0.8078, 0.906, 0.8079, 0.4079, 0.8436, 0.4084, 0.8435, 0.4084, 0.8437, 0.408, 0.8437, 0.9054, 0.8083, 0.9055, 0.8089, 0.9054, 0.8089, 0.9051, 0.8084, 0.4083, 0.8443, 0.4085, 0.844, 0.4089, 0.8443, 0.4086, 0.8447, 0.3912, 0.8492, 0.3909, 0.8487, 0.3909, 0.8487, 0.391, 0.8488, 0.3912, 0.8492, 0.3912, 0.8492, 0.3909, 0.8487, 0.3909, 0.8487, 0.8569, 0.7377, 0.8569, 0.7377, 0.8569, 0.7377, 0.8569, 0.7377, 0.839, 0.6766, 0.839, 0.6766, 0.8391, 0.6766, 0.8391, 0.6766, 0.3912, 0.8492, 0.3912, 0.8492, 0.3909, 0.8487, 0.3909, 0.8487, 0.8569, 0.7377, 0.8569, 0.7377, 0.857, 0.7378, 0.857, 0.7378, 0.4118, 0.844, 0.411, 0.8415, 0.4118, 0.8409, 0.4138, 0.8445, 0.41, 0.8467, 0.4109, 0.8457, 0.4135, 0.8483, 0.4121, 0.8498, 0.4086, 0.8437, 0.4084, 0.8437, 0.4084, 0.8435, 0.4085, 0.8434, 0.9054, 0.8083, 0.9051, 0.8084, 0.905, 0.8083, 0.9054, 0.8082, 0.4135, 0.8483, 0.4109, 0.8457, 0.4118, 0.844, 0.4138, 0.8445, 0.839, 0.6766, 0.8391, 0.6767, 0.8391, 0.6767, 0.839, 0.6766, 0.8391, 0.6767, 0.839, 0.6766, 0.839, 0.6766, 0.8391, 0.6767, 0.8391, 0.6766, 0.8391, 0.6766, 0.8391, 0.6766, 0.8391, 0.6766, 0.8391, 0.6766, 0.839, 0.6766, 0.839, 0.6766, 0.8391, 0.6766, 0.8391, 0.6767, 0.839, 0.6766, 0.839, 0.6766, 0.8391, 0.6767, 0.8391, 0.6766, 0.8391, 0.6766, 0.8391, 0.6766, 0.8391, 0.6766, 0.8391, 0.6766, 0.8391, 0.6767, 0.839, 0.6766, 0.8391, 0.6766, 0.8391, 0.6766, 0.8391, 0.6766, 0.839, 0.6766, 0.8391, 0.6767, 0.839, 0.6766, 0.8391, 0.6766, 0.8391, 0.6766, 0.839, 0.6766, 0.8391, 0.6766, 0.8391, 0.6766, 0.8391, 0.6766, 0.8391, 0.6766, 0.8391, 0.6766, 0.839, 0.6766, 0.839, 0.6766, 0.8391, 0.6766, 0.8391, 0.6766, 0.8391, 0.6766, 0.8391, 0.6766, 0.8391, 0.6766, 0.3521, 0.8089, 0.3524, 0.8093, 0.3525, 0.809, 0.3525, 0.8085, 0.353, 0.8094, 0.3532, 0.8097, 0.3533, 0.8095, 0.3532, 0.809, 0.3528, 0.8081, 0.353, 0.8085, 0.3532, 0.8088, 0.353, 0.8083, 0.3524, 0.8093, 0.3526, 0.8098, 0.353, 0.8098, 0.3527, 0.8094, 0.3519, 0.8088, 0.3522, 0.8084, 0.3525, 0.809, 0.3523, 0.8093, 0.3523, 0.8082, 0.353, 0.8083, 0.3532, 0.8088, 0.3526, 0.8089, 0.3522, 0.8084, 0.3523, 0.8082, 0.3526, 0.8089, 0.3525, 0.809, 0.3521, 0.8089, 0.3519, 0.8088, 0.3523, 0.8093, 0.3524, 0.8093, 0.1228, 0.7781, 0.1261, 0.7851, 0.1261, 0.7851, 0.123, 0.778, 0.1231, 0.7778, 0.1261, 0.7851, 0.1261, 0.7855, 0.1233, 0.7776, 0.123, 0.778, 0.1261, 0.7851, 0.1261, 0.7851, 0.1231, 0.7778, 0.1225, 0.7781, 0.1264, 0.7854, 0.1261, 0.7851, 0.1228, 0.7781, 0.1224, 0.7781, 0.1227, 0.7779, 0.1267, 0.7866, 0.1268, 0.7859, 0.1227, 0.7778, 0.1233, 0.7776, 0.1261, 0.7855, 0.1262, 0.7862, 0.1227, 0.7779, 0.1227, 0.7778, 0.1262, 0.7862, 0.1267, 0.7866, 0.1225, 0.7781, 0.1224, 0.7781, 0.1268, 0.7859, 0.1264, 0.7854, 0.1281, 0.7891, 0.1287, 0.79, 0.1294, 0.7926, 0.1284, 0.7908, 0.1276, 0.789, 0.1281, 0.7891, 0.1284, 0.7908, 0.1279, 0.7895, 0.1272, 0.7875, 0.1268, 0.7867, 0.1279, 0.7895, 0.1284, 0.7908, 0.1269, 0.7867, 0.1272, 0.7875, 0.1284, 0.7908, 0.1294, 0.7926, 0.1268, 0.7859, 0.1267, 0.7866, 0.1281, 0.7891, 0.1276, 0.789, 0.1267, 0.7866, 0.1262, 0.7862, 0.1287, 0.79, 0.1281, 0.7891, 0.8391, 0.6766, 0.8391, 0.6766, 0.8391, 0.6766, 0.8391, 0.6766, 0.8391, 0.6767, 0.839, 0.6766, 0.839, 0.6766, 0.8391, 0.6767, 0.8391, 0.6766, 0.839, 0.6766, 0.839, 0.6766, 0.8391, 0.6766, 0.8391, 0.6766, 0.8391, 0.6766, 0.8391, 0.6766, 0.8391, 0.6766, 0.839, 0.6766, 0.8391, 0.6766, 0.8391, 0.6766, 0.839, 0.6766, 0.839, 0.6766, 0.8391, 0.6767, 0.8391, 0.6767, 0.839, 0.6766, 0.6392, 0.8248, 0.6401, 0.8275, 0.6388, 0.8281, 0.6372, 0.8257, 0.8391, 0.6766, 0.8391, 0.6766, 0.8391, 0.6766, 0.8391, 0.6766, 0.839, 0.6766, 0.839, 0.6766, 0.8391, 0.6767, 0.8391, 0.6767, 0.8391, 0.6767, 0.8391, 0.6767, 0.839, 0.6766, 0.839, 0.6766, 0.839, 0.6766, 0.839, 0.6766, 0.8391, 0.6766, 0.8391, 0.6766, 0.1115, 0.8246, 0.111, 0.824, 0.1105, 0.8235, 0.1112, 0.8239, 0.1106, 0.8243, 0.1087, 0.8202, 0.107, 0.8182, 0.1106, 0.8234, 0.9053, 0.8089, 0.9053, 0.809, 0.905, 0.809, 0.9049, 0.8087, 0.9047, 0.8098, 0.9036, 0.8104, 0.9032, 0.809, 0.9043, 0.8091, 0.9038, 0.808, 0.9044, 0.8075, 0.9048, 0.808, 0.9044, 0.8085, 0.4072, 0.846, 0.4068, 0.8476, 0.4048, 0.8459, 0.4059, 0.8451, 0.1109, 0.8241, 0.1106, 0.8234, 0.1101, 0.8227, 0.1108, 0.824, 0.1108, 0.824, 0.1101, 0.8227, 0.1105, 0.8235, 0.111, 0.824, 0.1106, 0.8243, 0.1106, 0.8234, 0.1109, 0.8241, 0.1111, 0.8248, 0.1105, 0.8235, 0.1088, 0.8211, 0.109, 0.8217, 0.1112, 0.8239, 0.8391, 0.6766, 0.8391, 0.6766, 0.8391, 0.6766, 0.8391, 0.6766, 0.839, 0.6766, 0.839, 0.6766, 0.8391, 0.6766, 0.8391, 0.6766, 0.8391, 0.6767, 0.839, 0.6766, 0.839, 0.6766, 0.8391, 0.6767, 0.839, 0.6766, 0.8391, 0.6766, 0.8391, 0.6766, 0.839, 0.6766, 0.1115, 0.8246, 0.1115, 0.825, 0.1111, 0.8244, 0.111, 0.824, 0.1115, 0.825, 0.1115, 0.825, 0.1111, 0.8244, 0.1112, 0.8245, 0.4078, 0.8438, 0.4079, 0.8442, 0.4077, 0.8442, 0.4078, 0.8438, 0.4079, 0.8438, 0.4082, 0.8441, 0.4079, 0.8442, 0.4078, 0.8438, 0.1109, 0.8241, 0.1108, 0.824, 0.1112, 0.8245, 0.1111, 0.8244, 0.1108, 0.824, 0.111, 0.824, 0.1111, 0.8244, 0.1112, 0.8245, 0.1115, 0.825, 0.1111, 0.8248, 0.1109, 0.8241, 0.1111, 0.8244, 0.1115, 0.825, 0.1115, 0.825, 0.1112, 0.8245, 0.1111, 0.8244, 0.409, 0.8453, 0.41, 0.8467, 0.4087, 0.8473, 0.4083, 0.8457, 0.4087, 0.8473, 0.4068, 0.8476, 0.4072, 0.846, 0.4083, 0.8457, 0.4078, 0.8438, 0.4077, 0.8438, 0.4078, 0.8437, 0.4078, 0.8437, 0.9034, 0.806, 0.9044, 0.8075, 0.9038, 0.808, 0.9024, 0.807, 0.9024, 0.807, 0.9038, 0.808, 0.9032, 0.809, 0.9016, 0.8088, 0.9016, 0.8088, 0.9032, 0.809, 0.9036, 0.8104, 0.9024, 0.8113, 0.4078, 0.8437, 0.4079, 0.8437, 0.4079, 0.8438, 0.4078, 0.8438, 0.4078, 0.8437, 0.4078, 0.8437, 0.4078, 0.8438, 0.4078, 0.8438, 0.4075, 0.8448, 0.4072, 0.846, 0.4059, 0.8451, 0.407, 0.8445, 0.9053, 0.8089, 0.9054, 0.8089, 0.9054, 0.8089, 0.9054, 0.809, 0.9053, 0.809, 0.9053, 0.8089, 0.9054, 0.809, 0.9054, 0.809, 0.9054, 0.8091, 0.9053, 0.809, 0.9054, 0.809, 0.9054, 0.8091, 0.9047, 0.8098, 0.9043, 0.8091, 0.9049, 0.809, 0.905, 0.8096, 0.408, 0.8444, 0.4076, 0.8444, 0.4077, 0.8442, 0.4079, 0.8442, 0.9049, 0.809, 0.9048, 0.8086, 0.9049, 0.8087, 0.905, 0.809, 0.4076, 0.8444, 0.4075, 0.8448, 0.407, 0.8445, 0.4073, 0.8442, 0.9044, 0.8085, 0.9048, 0.808, 0.905, 0.8083, 0.9048, 0.8086, 0.4083, 0.8443, 0.408, 0.8444, 0.4079, 0.8442, 0.4082, 0.8441, 0.4039, 0.8465, 0.4019, 0.843, 0.4039, 0.8435, 0.4048, 0.8459, 0.6356, 0.8273, 0.6378, 0.8291, 0.637, 0.8309, 0.635, 0.8304, 0.9043, 0.8091, 0.9032, 0.809, 0.9038, 0.808, 0.9044, 0.8085, 0.4086, 0.8447, 0.409, 0.8453, 0.4083, 0.8457, 0.4081, 0.8449, 0.4081, 0.8449, 0.4083, 0.8457, 0.4072, 0.846, 0.4075, 0.8448, 0.905, 0.8096, 0.9049, 0.809, 0.905, 0.809, 0.9051, 0.8094, 0.9053, 0.809, 0.9054, 0.8091, 0.9051, 0.8094, 0.905, 0.809, 0.408, 0.8444, 0.4081, 0.8449, 0.4075, 0.8448, 0.4076, 0.8444, 0.9049, 0.809, 0.9043, 0.8091, 0.9044, 0.8085, 0.9048, 0.8086, 0.4077, 0.8438, 0.4078, 0.8438, 0.4077, 0.8442, 0.4075, 0.8441, 0.9049, 0.8087, 0.9051, 0.8084, 0.9054, 0.8089, 0.9053, 0.8089, 0.4083, 0.8443, 0.4086, 0.8447, 0.4081, 0.8449, 0.408, 0.8444, 0.3912, 0.8492, 0.3912, 0.8492, 0.3909, 0.8487, 0.3909, 0.8487, 0.8569, 0.7377, 0.8569, 0.7377, 0.8569, 0.7377, 0.8569, 0.7378, 0.8569, 0.7377, 0.8569, 0.7377, 0.8569, 0.7377, 0.8569, 0.7377, 0.8569, 0.7377, 0.8569, 0.7377, 0.8569, 0.7377, 0.8569, 0.7377, 0.8569, 0.7378, 0.8569, 0.7377, 0.8569, 0.7377, 0.8569, 0.7378, 0.8569, 0.7377, 0.857, 0.7378, 0.857, 0.7378, 0.8569, 0.7377, 0.4068, 0.8476, 0.4067, 0.8496, 0.4039, 0.8465, 0.4048, 0.8459, 0.41, 0.8467, 0.4121, 0.8498, 0.4103, 0.8506, 0.4087, 0.8473, 0.4076, 0.8444, 0.4073, 0.8442, 0.4075, 0.8441, 0.4077, 0.8442, 0.9049, 0.8087, 0.9048, 0.8086, 0.905, 0.8083, 0.9051, 0.8084, 0.4103, 0.8506, 0.4067, 0.8496, 0.4068, 0.8476, 0.4087, 0.8473, 0.839, 0.6766, 0.839, 0.6766, 0.8391, 0.6767, 0.8391, 0.6767, 0.8391, 0.6767, 0.8391, 0.6767, 0.839, 0.6766, 0.839, 0.6766, 0.8391, 0.6766, 0.8391, 0.6766, 0.8391, 0.6766, 0.8391, 0.6766, 0.8391, 0.6766, 0.8391, 0.6766, 0.839, 0.6766, 0.839, 0.6766, 0.8391, 0.6767, 0.8391, 0.6767, 0.839, 0.6766, 0.839, 0.6766, 0.8391, 0.6766, 0.8391, 0.6766, 0.8391, 0.6766, 0.8391, 0.6766, 0.8391, 0.6766, 0.8391, 0.6766, 0.839, 0.6766, 0.8391, 0.6767, 0.8391, 0.6766, 0.8391, 0.6767, 0.839, 0.6766, 0.8391, 0.6766, 0.839, 0.6766, 0.839, 0.6766, 0.8391, 0.6766, 0.8391, 0.6766, 0.8391, 0.6766, 0.8391, 0.6766, 0.8391, 0.6766, 0.8391, 0.6766, 0.8391, 0.6766, 0.8391, 0.6766, 0.839, 0.6766, 0.839, 0.6766, 0.8391, 0.6766, 0.8391, 0.6766, 0.8391, 0.6766, 0.8391, 0.6766, 0.3463, 0.8645, 0.3468, 0.8644, 0.3464, 0.8641, 0.3461, 0.864, 0.3467, 0.8634, 0.3468, 0.8636, 0.3466, 0.8631, 0.3463, 0.8632, 0.3463, 0.8635, 0.3467, 0.8634, 0.3463, 0.8632, 0.3461, 0.8632, 0.3461, 0.864, 0.3461, 0.8637, 0.3459, 0.8633, 0.3457, 0.8635, 0.3462, 0.8647, 0.346, 0.8641, 0.3463, 0.8641, 0.3467, 0.8647, 0.3469, 0.8647, 0.3465, 0.8641, 0.3468, 0.8636, 0.3472, 0.8641, 0.3467, 0.8647, 0.3463, 0.8641, 0.3465, 0.8641, 0.3469, 0.8647, 0.3463, 0.8645, 0.3461, 0.864, 0.346, 0.8641, 0.3462, 0.8647, 0.1157, 0.8315, 0.1159, 0.8314, 0.1115, 0.825, 0.1115, 0.825, 0.1162, 0.8314, 0.1164, 0.8313, 0.1111, 0.8248, 0.1115, 0.825, 0.1159, 0.8314, 0.1162, 0.8314, 0.1115, 0.825, 0.1115, 0.825, 0.1156, 0.8318, 0.1157, 0.8315, 0.1115, 0.825, 0.1115, 0.8246, 0.1155, 0.8318, 0.1112, 0.8239, 0.1106, 0.8237, 0.1158, 0.8317, 0.1159, 0.8317, 0.1106, 0.8243, 0.1111, 0.8248, 0.1164, 0.8313, 0.1158, 0.8317, 0.1106, 0.8237, 0.1106, 0.8243, 0.1159, 0.8317, 0.1156, 0.8318, 0.1115, 0.8246, 0.1112, 0.8239, 0.1155, 0.8318, 0.1092, 0.8212, 0.1079, 0.82, 0.107, 0.8182, 0.1087, 0.8202, 0.109, 0.8217, 0.1088, 0.8211, 0.1079, 0.82, 0.1092, 0.8212, 0.1101, 0.8227, 0.1079, 0.82, 0.1088, 0.8211, 0.1105, 0.8235, 0.1106, 0.8234, 0.107, 0.8182, 0.1079, 0.82, 0.1101, 0.8227, 0.1787, 0.7803, 0.1765, 0.778, 0.1766, 0.7775, 0.1781, 0.78, 0.1106, 0.8237, 0.1092, 0.8212, 0.1087, 0.8202, 0.1106, 0.8243, 0.8391, 0.6766, 0.8391, 0.6766, 0.8391, 0.6766, 0.8391, 0.6766, 0.8391, 0.6767, 0.8391, 0.6767, 0.839, 0.6766, 0.839, 0.6766, 0.8391, 0.6766, 0.8391, 0.6766, 0.839, 0.6766, 0.839, 0.6766, 0.8391, 0.6766, 0.8391, 0.6766, 0.8391, 0.6766, 0.8391, 0.6766, 0.839, 0.6766, 0.839, 0.6766, 0.8391, 0.6766, 0.8391, 0.6766, 0.839, 0.6766, 0.839, 0.6766, 0.8391, 0.6767, 0.8391, 0.6767, 0.6356, 0.8273, 0.6372, 0.8257, 0.6388, 0.8281, 0.6378, 0.8291, 0.8569, 0.7377, 0.857, 0.7378, 0.857, 0.7378, 0.8569, 0.7377, 0.839, 0.6766, 0.839, 0.6766, 0.8391, 0.6766, 0.8391, 0.6766, 0.839, 0.6766, 0.8391, 0.6766, 0.8391, 0.6766, 0.839, 0.6766, 0.3912, 0.8492, 0.3909, 0.8487, 0.3909, 0.8487, 0.3912, 0.8492, 0.8391, 0.6766, 0.8391, 0.6766, 0.8391, 0.6766, 0.8391, 0.6766, 0.8391, 0.6766, 0.8391, 0.6766, 0.8391, 0.6766, 0.839, 0.6766, 0.8391, 0.6767, 0.839, 0.6766, 0.8391, 0.6766, 0.839, 0.6766, 0.8391, 0.6766, 0.8391, 0.6766, 0.8391, 0.6766, 0.8391, 0.6766, 0.8391, 0.6767, 0.839, 0.6766, 0.8391, 0.6767, 0.839, 0.6766, 0.8391, 0.6766, 0.839, 0.6766, 0.8391, 0.6766, 0.8391, 0.6766, 0.8391, 0.6766, 0.8391, 0.6766, 0.3909, 0.8487, 0.3909, 0.8487, 0.3909, 0.8487, 0.391, 0.8488, 0.8569, 0.7377, 0.8569, 0.7377, 0.8569, 0.7377, 0.8569, 0.7377, 0.8391, 0.6766, 0.8391, 0.6766, 0.8391, 0.6766, 0.8391, 0.6766, 0.8391, 0.6766, 0.839, 0.6766, 0.839, 0.6766, 0.8391, 0.6766, 0.3909, 0.8487, 0.3909, 0.8487, 0.3914, 0.8485, 0.3914, 0.8485, 0.3909, 0.8487, 0.3909, 0.8487, 0.3914, 0.8485, 0.8418, 0.7855, 0.8418, 0.7855, 0.8419, 0.7856, 0.8421, 0.7859, 0.8569, 0.7377, 0.8569, 0.7377, 0.8569, 0.7377, 0.8569, 0.7377, 0.8569, 0.7378, 0.8569, 0.7378, 0.8569, 0.7377, 0.8569, 0.7377, 0.8569, 0.7377, 0.8569, 0.7377, 0.857, 0.7378, 0.857, 0.7378, 0.8391, 0.6766, 0.8391, 0.6766, 0.8391, 0.6766, 0.8391, 0.6767, 0.839, 0.6766, 0.8391, 0.6767, 0.839, 0.6766, 0.8391, 0.6766, 0.839, 0.6766, 0.8391, 0.6766, 0.8391, 0.6766, 0.8391, 0.6766, 0.839, 0.6766, 0.8391, 0.6767, 0.839, 0.6766, 0.8391, 0.6766, 0.839, 0.6766, 0.8391, 0.6766, 0.8418, 0.7855, 0.8419, 0.7856, 0.8418, 0.7855, 0.8418, 0.7855, 0.3909, 0.8487, 0.391, 0.8488, 0.3909, 0.8487, 0.3909, 0.8487, 0.8569, 0.7377, 0.8569, 0.7377, 0.8569, 0.7377, 0.8254, 0.7503, 0.8255, 0.7504, 0.8255, 0.7504, 0.8254, 0.7503, 0.3909, 0.8487, 0.3914, 0.8485, 0.3914, 0.8485, 0.8569, 0.7377, 0.8569, 0.7377, 0.8569, 0.7377, 0.3445, 0.7953, 0.3442, 0.7904, 0.3519, 0.8088, 0.3521, 0.8089, 0.3498, 0.7961, 0.3514, 0.8001, 0.3523, 0.8082, 0.3522, 0.8084, 0.3514, 0.8001, 0.3519, 0.8032, 0.353, 0.8083, 0.3523, 0.8082, 0.3442, 0.7904, 0.3498, 0.7961, 0.3522, 0.8084, 0.3519, 0.8088, 0.3445, 0.7953, 0.3521, 0.8089, 0.3525, 0.8085, 0.3451, 0.7982, 0.3474, 0.8024, 0.3526, 0.8083, 0.3528, 0.8081, 0.35, 0.8036, 0.35, 0.8036, 0.3528, 0.8081, 0.353, 0.8083, 0.3519, 0.8032, 0.3451, 0.7982, 0.3525, 0.8085, 0.3526, 0.8083, 0.3474, 0.8024, 0.3524, 0.8093, 0.3523, 0.8093, 0.3526, 0.8098, 0.3526, 0.8098, 0.3525, 0.809, 0.3526, 0.8089, 0.3529, 0.8096, 0.3528, 0.8097, 0.3526, 0.8089, 0.3532, 0.8088, 0.3535, 0.8093, 0.3529, 0.8096, 0.3523, 0.8093, 0.3525, 0.809, 0.3528, 0.8097, 0.3526, 0.8098, 0.347, 0.8643, 0.3473, 0.8643, 0.347, 0.8639, 0.3468, 0.8641, 0.3532, 0.8088, 0.3532, 0.809, 0.3533, 0.8095, 0.3535, 0.8093, 0.3527, 0.8094, 0.353, 0.8098, 0.3532, 0.8097, 0.353, 0.8094, 0.3525, 0.8085, 0.3525, 0.809, 0.3528, 0.8087, 0.3526, 0.8083, 0.3537, 0.8781, 0.3463, 0.8645, 0.3462, 0.8647, 0.3577, 0.881, 0.3559, 0.8733, 0.3467, 0.8647, 0.3469, 0.8647, 0.3533, 0.8698, 0.3533, 0.8698, 0.3469, 0.8647, 0.3472, 0.8641, 0.3509, 0.8677, 0.3577, 0.881, 0.3462, 0.8647, 0.3467, 0.8647, 0.3559, 0.8733, 0.3537, 0.8781, 0.3516, 0.8761, 0.3468, 0.8644, 0.3463, 0.8645, 0.3493, 0.8719, 0.3495, 0.8691, 0.3473, 0.8643, 0.347, 0.8643, 0.3495, 0.8691, 0.3509, 0.8677, 0.3472, 0.8641, 0.3473, 0.8643, 0.3516, 0.8761, 0.3493, 0.8719, 0.347, 0.8643, 0.3468, 0.8644, 0.3461, 0.864, 0.3457, 0.8635, 0.3457, 0.8635, 0.346, 0.8641, 0.3463, 0.8641, 0.3459, 0.8634, 0.3461, 0.8635, 0.3465, 0.8641, 0.3465, 0.8641, 0.3461, 0.8635, 0.3466, 0.8631, 0.3468, 0.8636, 0.346, 0.8641, 0.3457, 0.8635, 0.3459, 0.8634, 0.3463, 0.8641, 0.3473, 0.8643, 0.3472, 0.8641, 0.3468, 0.8636, 0.347, 0.8639, 0.3461, 0.8637, 0.3463, 0.8635, 0.3461, 0.8632, 0.3459, 0.8633, 0.3468, 0.8644, 0.347, 0.8643, 0.3468, 0.8641, 0.3464, 0.8641, 0.353, 0.8085, 0.3531, 0.8089, 0.3532, 0.809, 0.3532, 0.8088, 0.3527, 0.8094, 0.3527, 0.8093, 0.3525, 0.809, 0.3524, 0.8093, 0.3467, 0.8634, 0.3469, 0.8638, 0.347, 0.8639, 0.3468, 0.8636, 0.3464, 0.8641, 0.3463, 0.8639, 0.3461, 0.8637, 0.3461, 0.864, 0.3526, 0.8083, 0.3528, 0.8087, 0.353, 0.8085, 0.3528, 0.8081, 0.347, 0.8639, 0.3469, 0.8638, 0.3465, 0.8638, 0.3468, 0.8641, 0.3463, 0.8639, 0.3465, 0.8638, 0.3463, 0.8635, 0.3461, 0.8637, 0.3468, 0.8641, 0.3465, 0.8638, 0.3463, 0.8639, 0.3464, 0.8641, 0.3532, 0.809, 0.3531, 0.8089, 0.3529, 0.809, 0.353, 0.8094, 0.3465, 0.8638, 0.3469, 0.8638, 0.3467, 0.8634, 0.3463, 0.8635, 0.353, 0.8094, 0.3529, 0.809, 0.3527, 0.8093, 0.3527, 0.8094, 0.3529, 0.809, 0.3531, 0.8089, 0.353, 0.8085, 0.3528, 0.8087, 0.3527, 0.8093, 0.3529, 0.809, 0.3528, 0.8087, 0.3525, 0.809, 0.359, 0.8459, 0.3585, 0.8493, 0.3585, 0.8491, 0.3591, 0.8458, 0.3692, 0.8382, 0.365, 0.8393, 0.3651, 0.8393, 0.3692, 0.8382, 0.3592, 0.8531, 0.3618, 0.8569, 0.3618, 0.8569, 0.3592, 0.8531, 0.3776, 0.842, 0.3735, 0.8392, 0.3734, 0.8391, 0.3776, 0.8419, 0.361, 0.8423, 0.359, 0.8459, 0.3591, 0.8458, 0.361, 0.8422, 0.3804, 0.8489, 0.3797, 0.8455, 0.3797, 0.8454, 0.3804, 0.8487, 0.3773, 0.8567, 0.3798, 0.8527, 0.3798, 0.8528, 0.3773, 0.8567, 0.3797, 0.8455, 0.3776, 0.842, 0.3776, 0.8419, 0.3797, 0.8454, 0.3585, 0.8493, 0.3592, 0.8531, 0.3592, 0.8531, 0.3585, 0.8491, 0.3735, 0.8592, 0.3773, 0.8567, 0.3773, 0.8567, 0.3735, 0.8593, 0.3798, 0.8527, 0.3804, 0.8489, 0.3804, 0.8487, 0.3798, 0.8528, 0.3657, 0.8594, 0.3696, 0.8601, 0.3696, 0.8601, 0.3657, 0.8594, 0.3735, 0.8392, 0.3692, 0.8382, 0.3692, 0.8382, 0.3734, 0.8391, 0.3696, 0.8601, 0.3735, 0.8592, 0.3735, 0.8593, 0.3696, 0.8601, 0.3618, 0.8569, 0.3657, 0.8594, 0.3657, 0.8594, 0.3618, 0.8569, 0.365, 0.8393, 0.361, 0.8423, 0.361, 0.8422, 0.3651, 0.8393, 0.3651, 0.8393, 0.361, 0.8422, 0.361, 0.8422, 0.3651, 0.8393, 0.3618, 0.8569, 0.3657, 0.8594, 0.3657, 0.8594, 0.3618, 0.8569, 0.3696, 0.8601, 0.3735, 0.8593, 0.3735, 0.8593, 0.3696, 0.8601, 0.3734, 0.8391, 0.3692, 0.8382, 0.3692, 0.8382, 0.3734, 0.8391, 0.3657, 0.8594, 0.3696, 0.8601, 0.3696, 0.8601, 0.3657, 0.8594, 0.3798, 0.8528, 0.3804, 0.8487, 0.3804, 0.8487, 0.3798, 0.8528, 0.3735, 0.8593, 0.3773, 0.8567, 0.3773, 0.8567, 0.3735, 0.8593, 0.3585, 0.8491, 0.3592, 0.8531, 0.3592, 0.8531, 0.3585, 0.8491, 0.3797, 0.8454, 0.3776, 0.8419, 0.3776, 0.8419, 0.3797, 0.8454, 0.3773, 0.8567, 0.3798, 0.8528, 0.3798, 0.8528, 0.3773, 0.8567, 0.3804, 0.8487, 0.3797, 0.8454, 0.3797, 0.8454, 0.3804, 0.8487, 0.361, 0.8422, 0.3591, 0.8458, 0.3591, 0.8458, 0.361, 0.8422, 0.3776, 0.8419, 0.3734, 0.8391, 0.3734, 0.8391, 0.3776, 0.8419, 0.3592, 0.8531, 0.3618, 0.8569, 0.3618, 0.8569, 0.3592, 0.8531, 0.3692, 0.8382, 0.3651, 0.8393, 0.3651, 0.8393, 0.3692, 0.8382, 0.3591, 0.8458, 0.3585, 0.8491, 0.3585, 0.8491, 0.3591, 0.8458, 0.3651, 0.8393, 0.361, 0.8422, 0.361, 0.8423, 0.365, 0.8393, 0.3618, 0.8569, 0.3657, 0.8594, 0.3657, 0.8594, 0.3618, 0.8569, 0.3696, 0.8601, 0.3735, 0.8593, 0.3735, 0.8592, 0.3696, 0.8601, 0.3734, 0.8391, 0.3692, 0.8382, 0.3692, 0.8382, 0.3735, 0.8392, 0.3657, 0.8594, 0.3696, 0.8601, 0.3696, 0.8601, 0.3657, 0.8594, 0.3798, 0.8528, 0.3804, 0.8487, 0.3804, 0.8489, 0.3798, 0.8527, 0.3735, 0.8593, 0.3773, 0.8567, 0.3773, 0.8567, 0.3735, 0.8592, 0.3585, 0.8491, 0.3592, 0.8531, 0.3592, 0.8531, 0.3585, 0.8493, 0.3797, 0.8454, 0.3776, 0.8419, 0.3776, 0.842, 0.3797, 0.8455, 0.3773, 0.8567, 0.3798, 0.8528, 0.3798, 0.8527, 0.3773, 0.8567, 0.3804, 0.8487, 0.3797, 0.8454, 0.3797, 0.8455, 0.3804, 0.8489, 0.361, 0.8422, 0.3591, 0.8458, 0.359, 0.8459, 0.361, 0.8423, 0.3776, 0.8419, 0.3734, 0.8391, 0.3735, 0.8392, 0.3776, 0.842, 0.3592, 0.8531, 0.3618, 0.8569, 0.3618, 0.8569, 0.3592, 0.8531, 0.3692, 0.8382, 0.3651, 0.8393, 0.365, 0.8393, 0.3692, 0.8382, 0.3591, 0.8458, 0.3585, 0.8491, 0.3585, 0.8493, 0.359, 0.8459, 0.141, 0.6825, 0.141, 0.6825, 0.141, 0.6825, 0.141, 0.6825, 0.141, 0.6825, 0.141, 0.6825, 0.141, 0.6825, 0.141, 0.6825, 0.3213, 0.7717, 0.3213, 0.7717, 0.3213, 0.7717, 0.3213, 0.7717, 0.3678, 0.8494, 0.3471, 0.8519, 0.3678, 0.8494, 0.3213, 0.7717, 0.3471, 0.8519, 0.3213, 0.7717, 0.3213, 0.7717, 0.3213, 0.7717, 0.3213, 0.7717, 0.3213, 0.7717, 0.3678, 0.8494, 0.3213, 0.7717, 0.3213, 0.7717, 0.3678, 0.8494, 0.3678, 0.8494, 0.3213, 0.7717, 0.3678, 0.8494, 0.3678, 0.8494, 0.3213, 0.7717, 0.3213, 0.7717, 0.3678, 0.8494, 0.3678, 0.8494, 0.335, 0.7756, 0.335, 0.7756, 0.335, 0.7756, 0.335, 0.7756, 0.335, 0.7756, 0.335, 0.7756, 0.335, 0.7756, 0.335, 0.7756, 0.335, 0.7756, 0.335, 0.7756, 0.335, 0.7756, 0.335, 0.7756, 0.335, 0.7756, 0.335, 0.7756, 0.335, 0.7756, 0.335, 0.7756, 0.335, 0.7756, 0.335, 0.7756, 0.335, 0.7756, 0.335, 0.7756, 0.335, 0.7756, 0.335, 0.7756, 0.335, 0.7756, 0.335, 0.7756, 0.335, 0.7756, 0.335, 0.7756, 0.335, 0.7756, 0.335, 0.7756, 0.3687, 0.8497, 0.3687, 0.8494, 0.3213, 0.7717, 0.3213, 0.7717, 0.3213, 0.7717, 0.3213, 0.7717, 0.3213, 0.7717, 0.3213, 0.7717, 0.3213, 0.7717, 0.3213, 0.7717, 0.3213, 0.7717, 0.3213, 0.7717, 0.3213, 0.7717, 0.3213, 0.7717, 0.3213, 0.7717, 0.3213, 0.7717, 0.3213, 0.7717, 0.3213, 0.7717, 0.3213, 0.7717, 0.3213, 0.7717, 0.3213, 0.7717, 0.3213, 0.7717, 0.3213, 0.7717, 0.3213, 0.7717, 0.3213, 0.7717, 0.3213, 0.7717, 0.3213, 0.7717, 0.3213, 0.7717, 0.3213, 0.7717, 0.3213, 0.7717, 0.3213, 0.7717, 0.3213, 0.7717, 0.3213, 0.7717, 0.3213, 0.7717, 0.3213, 0.7717, 0.3213, 0.7717, 0.3213, 0.7717, 0.3213, 0.7717, 0.3213, 0.7717, 0.3213, 0.7717, 0.3213, 0.7717, 0.3213, 0.7717, 0.3213, 0.7717, 0.3213, 0.7717, 0.3213, 0.7717, 0.3213, 0.7717, 0.3213, 0.7717, 0.3213, 0.7717, 0.3213, 0.7717, 0.3213, 0.7717, 0.3213, 0.7717, 0.3213, 0.7717, 0.3213, 0.7717, 0.3213, 0.7717, 0.3213, 0.7717, 0.3213, 0.7717, 0.3213, 0.7717, 0.3213, 0.7717, 0.3213, 0.7717, 0.3213, 0.7717, 0.3213, 0.7717, 0.3213, 0.7717, 0.3213, 0.7717, 0.3213, 0.7717, 0.3213, 0.7717, 0.3213, 0.7717, 0.3213, 0.7717, 0.3213, 0.7717, 0.3213, 0.7717, 0.3213, 0.7717, 0.3213, 0.7717, 0.3213, 0.7717, 0.3213, 0.7717, 0.3213, 0.7717, 0.3213, 0.7717, 0.3213, 0.7717, 0.3213, 0.7717, 0.3213, 0.7717, 0.3213, 0.7717, 0.3213, 0.7717, 0.3213, 0.7717, 0.3213, 0.7717, 0.3213, 0.7717, 0.3687, 0.8494, 0.3688, 0.8492, 0.3213, 0.7717, 0.3213, 0.7717, 0.3688, 0.8492, 0.369, 0.849, 0.3213, 0.7717, 0.3213, 0.7717, 0.3213, 0.7717, 0.3213, 0.7717, 0.3213, 0.7717, 0.3213, 0.7717, 0.3213, 0.7717, 0.3213, 0.7717, 0.3213, 0.7717, 0.3213, 0.7717, 0.3213, 0.7717, 0.3213, 0.7717, 0.3213, 0.7717, 0.3213, 0.7717, 0.3213, 0.7717, 0.3213, 0.7717, 0.3213, 0.7717, 0.3213, 0.7717, 0.3213, 0.7717, 0.3213, 0.7717, 0.3213, 0.7717, 0.3213, 0.7717, 0.3213, 0.7717, 0.3213, 0.7717, 0.3213, 0.7717, 0.3213, 0.7717, 0.3213, 0.7717, 0.3213, 0.7717, 0.3213, 0.7717, 0.3213, 0.7717, 0.3213, 0.7717, 0.3213, 0.7717, 0.3213, 0.7717, 0.3213, 0.7717, 0.3213, 0.7717, 0.3213, 0.7717, 0.3213, 0.7717, 0.3213, 0.7717, 0.3213, 0.7717, 0.3213, 0.7717, 0.3213, 0.7717, 0.3213, 0.7717, 0.3213, 0.7717, 0.3213, 0.7717, 0.3213, 0.7717, 0.3213, 0.7717, 0.3213, 0.7717, 0.3213, 0.7717, 0.3213, 0.7717, 0.3213, 0.7717, 0.3213, 0.7717, 0.3213, 0.7717, 0.3213, 0.7717, 0.3213, 0.7717, 0.3213, 0.7717, 0.3213, 0.7717, 0.3213, 0.7717, 0.3213, 0.7717, 0.3213, 0.7717, 0.3213, 0.7717, 0.3213, 0.7717, 0.3213, 0.7717, 0.3213, 0.7717, 0.3213, 0.7717, 0.3213, 0.7717, 0.3213, 0.7717, 0.3213, 0.7717, 0.3213, 0.7717, 0.3213, 0.7717, 0.3213, 0.7717, 0.3213, 0.7717, 0.3213, 0.7717, 0.3213, 0.7717, 0.3213, 0.7717, 0.3213, 0.7717, 0.3213, 0.7717, 0.369, 0.849, 0.3694, 0.8489, 0.3213, 0.7717, 0.3213, 0.7717, 0.3213, 0.7717, 0.3213, 0.7717, 0.3213, 0.7717, 0.3213, 0.7717, 0.3213, 0.7717, 0.3213, 0.7717, 0.3213, 0.7717, 0.3213, 0.7717, 0.3213, 0.7717, 0.3213, 0.7717, 0.3213, 0.7717, 0.3213, 0.7717, 0.3213, 0.7717, 0.3213, 0.7717, 0.3213, 0.7717, 0.3213, 0.7717, 0.3213, 0.7717, 0.3213, 0.7717, 0.3213, 0.7717, 0.3213, 0.7717, 0.3213, 0.7717, 0.3213, 0.7717, 0.3213, 0.7717, 0.3213, 0.7717, 0.3213, 0.7717, 0.3213, 0.7717, 0.3213, 0.7717, 0.3213, 0.7717, 0.3213, 0.7717, 0.3213, 0.7717, 0.3213, 0.7717, 0.3213, 0.7717, 0.3213, 0.7717, 0.3213, 0.7717, 0.3213, 0.7717, 0.3213, 0.7717, 0.3213, 0.7717, 0.3213, 0.7717, 0.3213, 0.7717, 0.3213, 0.7717, 0.3213, 0.7717, 0.3213, 0.7717, 0.3213, 0.7717, 0.3213, 0.7717, 0.3213, 0.7717, 0.3213, 0.7717, 0.3213, 0.7717, 0.3213, 0.7717, 0.3213, 0.7717, 0.3213, 0.7717, 0.3213, 0.7717, 0.3213, 0.7717, 0.3213, 0.7717, 0.3213, 0.7717, 0.3213, 0.7717, 0.3687, 0.8497, 0.3213, 0.7717, 0.3213, 0.7717, 0.3689, 0.8501, 0.3687, 0.8497, 0.3213, 0.7717, 0.3213, 0.7717, 0.3687, 0.8494, 0.3213, 0.7717, 0.3213, 0.7717, 0.3213, 0.7717, 0.3213, 0.7717, 0.3213, 0.7717, 0.3213, 0.7717, 0.3213, 0.7717, 0.3213, 0.7717, 0.3213, 0.7717, 0.3213, 0.7717, 0.3213, 0.7717, 0.3213, 0.7717, 0.3213, 0.7717, 0.3213, 0.7717, 0.3213, 0.7717, 0.3213, 0.7717, 0.3213, 0.7717, 0.3213, 0.7717, 0.3213, 0.7717, 0.3213, 0.7717, 0.3213, 0.7717, 0.3213, 0.7717, 0.3213, 0.7717, 0.3213, 0.7717, 0.3213, 0.7717, 0.3213, 0.7717, 0.3213, 0.7717, 0.3213, 0.7717, 0.3213, 0.7717, 0.3213, 0.7717, 0.3213, 0.7717, 0.3213, 0.7717, 0.3213, 0.7717, 0.3213, 0.7717, 0.3213, 0.7717, 0.3213, 0.7717, 0.3213, 0.7717, 0.3213, 0.7717, 0.3213, 0.7717, 0.3213, 0.7717, 0.3213, 0.7717, 0.3213, 0.7717, 0.3213, 0.7717, 0.3213, 0.7717, 0.3213, 0.7717, 0.3213, 0.7717, 0.3213, 0.7717, 0.3213, 0.7717, 0.3213, 0.7717, 0.3213, 0.7717, 0.3213, 0.7717, 0.3213, 0.7717, 0.3213, 0.7717, 0.3213, 0.7717, 0.3213, 0.7717, 0.3213, 0.7717, 0.3213, 0.7717, 0.3213, 0.7717, 0.3213, 0.7717, 0.3213, 0.7717, 0.3213, 0.7717, 0.3213, 0.7717, 0.3213, 0.7717, 0.3213, 0.7717, 0.3213, 0.7717, 0.3213, 0.7717, 0.3213, 0.7717, 0.3213, 0.7717, 0.3213, 0.7717, 0.3213, 0.7717, 0.3213, 0.7717, 0.3213, 0.7717, 0.3213, 0.7717, 0.3213, 0.7717, 0.3213, 0.7717, 0.3213, 0.7717, 0.3213, 0.7717, 0.3213, 0.7717, 0.3213, 0.7717, 0.3687, 0.8494, 0.3213, 0.7717, 0.3213, 0.7717, 0.3688, 0.8492, 0.3688, 0.8492, 0.3213, 0.7717, 0.3213, 0.7717, 0.369, 0.849, 0.3213, 0.7717, 0.3213, 0.7717, 0.3213, 0.7717, 0.3213, 0.7717, 0.3213, 0.7717, 0.3213, 0.7717, 0.3213, 0.7717, 0.3213, 0.7717, 0.3213, 0.7717, 0.3213, 0.7717, 0.3213, 0.7717, 0.3213, 0.7717, 0.3213, 0.7717, 0.3213, 0.7717, 0.3213, 0.7717, 0.3213, 0.7717, 0.3213, 0.7717, 0.3213, 0.7717, 0.3213, 0.7717, 0.3213, 0.7717, 0.3213, 0.7717, 0.3213, 0.7717, 0.3213, 0.7717, 0.3213, 0.7717, 0.3213, 0.7717, 0.3213, 0.7717, 0.3213, 0.7717, 0.3213, 0.7717, 0.3213, 0.7717, 0.3213, 0.7717, 0.3213, 0.7717, 0.3213, 0.7717, 0.3213, 0.7717, 0.3213, 0.7717, 0.3213, 0.7717, 0.3213, 0.7717, 0.3213, 0.7717, 0.3213, 0.7717, 0.3213, 0.7717, 0.3213, 0.7717, 0.3213, 0.7717, 0.3213, 0.7717, 0.3213, 0.7717, 0.3213, 0.7717, 0.3213, 0.7717, 0.3213, 0.7717, 0.3213, 0.7717, 0.3213, 0.7717, 0.3213, 0.7717, 0.3213, 0.7717, 0.3213, 0.7717, 0.3213, 0.7717, 0.3213, 0.7717, 0.3213, 0.7717, 0.3213, 0.7717, 0.3213, 0.7717, 0.3213, 0.7717, 0.3213, 0.7717, 0.3213, 0.7717, 0.3213, 0.7717, 0.3213, 0.7717, 0.3213, 0.7717, 0.3213, 0.7717, 0.3213, 0.7717, 0.3213, 0.7717, 0.3213, 0.7717, 0.3213, 0.7717, 0.3213, 0.7717, 0.3213, 0.7717, 0.3213, 0.7717, 0.3213, 0.7717, 0.3213, 0.7717, 0.3213, 0.7717, 0.3694, 0.8489, 0.369, 0.849, 0.3213, 0.7717, 0.3213, 0.7717, 0.3213, 0.7717, 0.3213, 0.7717, 0.3213, 0.7717, 0.3213, 0.7717, 0.3213, 0.7717, 0.3213, 0.7717, 0.3213, 0.7717, 0.3213, 0.7717, 0.3213, 0.7717, 0.3213, 0.7717, 0.3213, 0.7717, 0.3213, 0.7717, 0.3213, 0.7717, 0.3213, 0.7717, 0.3213, 0.7717, 0.3213, 0.7717, 0.3213, 0.7717, 0.3213, 0.7717, 0.3213, 0.7717, 0.3213, 0.7717, 0.3213, 0.7717, 0.3213, 0.7717, 0.3213, 0.7717, 0.3213, 0.7717, 0.3213, 0.7717, 0.3213, 0.7717, 0.3213, 0.7717, 0.3213, 0.7717, 0.3213, 0.7717, 0.3213, 0.7717, 0.3213, 0.7717, 0.3213, 0.7717, 0.3213, 0.7717, 0.3213, 0.7717, 0.3213, 0.7717, 0.3213, 0.7717, 0.3213, 0.7717, 0.3213, 0.7717, 0.3213, 0.7717, 0.3213, 0.7717, 0.3213, 0.7717, 0.3213, 0.7717, 0.3213, 0.7717, 0.3213, 0.7717, 0.3213, 0.7717, 0.3213, 0.7717, 0.3213, 0.7717, 0.3213, 0.7717, 0.3213, 0.7717, 0.3213, 0.7717, 0.3213, 0.7717, 0.3213, 0.7717, 0.3213, 0.7717, 0.3213, 0.7717, 0.3213, 0.7717, 0.3213, 0.7717, 0.3687, 0.8497, 0.3689, 0.8501, 0.3213, 0.7717, 0.3213, 0.7717, 0.3213, 0.7717, 0.3213, 0.7717, 0.3213, 0.7717, 0.3213, 0.7717, 0.3213, 0.7717, 0.3213, 0.7717, 0.3213, 0.7717, 0.3213, 0.7717, 0.3213, 0.7717, 0.3213, 0.7717, 0.3213, 0.7717, 0.3213, 0.7717, 0.3213, 0.7717, 0.3213, 0.7717])
me_circle_016.materials.append(mat_serveur)
me_circle_016.use_remesh_fix_poles = True
me_circle_016.use_remesh_preserve_attributes = False
me_circle_016.use_mirror_vertex_groups = False
me_circle_016.update()
arm_armature_003 = bpy.data.armatures.new('Armature.003')  # bones are not reproduced

# ---- objects
ob_armature_002 = bpy.data.objects.new('Armature.002', arm_armature_003)
ob_serveurmesh = bpy.data.objects.new('ServeurMesh', me_circle_016)

# ---- transforms, parenting, visibility, modifiers, constraints
ob_armature_002.location = (0.0, 0.0, 0.0)
ob_armature_002.scale = (0.8115, 0.8115, 0.8115)
ob_armature_002.lineart.crease_threshold = 0.0
ob_serveurmesh.parent = ob_armature_002
ob_serveurmesh.matrix_parent_inverse = Matrix(((1.0, -0.0, 0.0, -4.583), (-0.0, 1.0, -0.0, -18.16), (0.0, -0.0, 1.0, -3.224), (-0.0, 0.0, -0.0, 1.0)))
ob_serveurmesh.location = (4.583, 18.16, 2.891)
ob_serveurmesh.rotation_euler = (0.0, 0.0, -0.003615)
ob_serveurmesh.scale = (0.9049, 0.9049, 0.9049)
ob_serveurmesh.lineart.crease_threshold = 0.0
_vg = ob_serveurmesh.vertex_groups.new(name='MasterControl')
_vg = ob_serveurmesh.vertex_groups.new(name='Jambe.L.001')
for _i, _w in zip([188, 189, 192, 204, 205, 206, 208, 209, 261, 262, 263, 264, 265, 442, 443, 444, 445, 446, 447, 448, 449, 450, 451, 452, 453, 454, 455, 456, 457, 474, 475, 476, 477, 478, 479, 486, 487, 490], [1.0, 1.0, 1.0, 1.0, 1.0, 1.0, 1.0, 1.0, 1.0, 1.0, 1.0, 1.0, 1.0, 1.0, 1.0, 1.0, 1.0, 1.0, 1.0, 1.0, 1.0, 0.5, 0.5, 0.5, 0.5, 0.5, 0.5, 0.5, 0.5, 1.0, 0.7201, 0.72, 1.0, 0.7188, 1.0, 0.86, 0.8594, 0.86]): _vg.add([_i], _w, 'REPLACE')
_vg = ob_serveurmesh.vertex_groups.new(name='Jambe.L.002')
for _i, _w in zip([193, 194, 195, 210, 211, 212, 213, 214, 215, 261, 262, 263, 264, 265, 266, 267, 268, 269, 270, 271, 272, 273, 274, 275, 276, 277, 278, 279, 445, 448, 449, 450, 451, 452, 453, 454, 455, 456, 457, 474, 475, 476, 477, 478, 479, 486, 487, 490], [1.0, 1.0, 1.0, 1.0, 1.0, 1.0, 1.0, 1.0, 1.0, 1.0, 1.0, 1.0, 1.0, 1.0, 1.0, 1.0, 1.0, 1.0, 1.0, 1.0, 1.0, 1.0, 1.0, 1.0, 1.0, 1.0, 1.0, 1.0, 0.25, 0.25, 0.25, 1.0, 1.0, 1.0, 1.0, 1.0, 1.0, 1.0, 1.0, 0.715, 1.0, 1.0, 0.7327, 1.0, 0.7716, 0.8575, 0.8858, 0.8663]): _vg.add([_i], _w, 'REPLACE')
_vg = ob_serveurmesh.vertex_groups.new(name='Torse.001')
for _i, _w in zip([0, 1, 2, 3, 4, 5, 7, 8, 9, 10, 11, 12, 13, 14, 16, 18, 64, 68, 69, 70, 88, 89, 90, 91, 92, 93, 94, 95, 98, 99, 101, 102, 103, 104, 105, 106, 107, 108, 110, 112, 159, 163, 164, 165, 492, 493, 494, 495, 496, 497, 498, 499, 500, 501, 502, 503, 504, 505, 506, 507, 508, 509, 510, 511, 512, 513, 514, 515, 516, 517, 518, 519, 520, 521, 522, 523, 524, 525, 526, 527, 528, 529, 530, 531, 532, 533, 534, 535, 536, 537, 538, 539], [0.8, 0.8, 0.8, 0.8, 0.8, 0.8, 0.8, 0.8, 0.5, 0.8, 0.5, 0.8, 0.8, 0.8, 0.8, 0.8, 0.5, 0.5, 0.5, 0.5, 0.8, 0.8, 0.8, 0.8, 0.8, 0.8, 0.8, 0.8, 0.8, 0.8, 0.8, 0.8, 0.5, 0.8, 0.5, 0.8, 0.8, 0.8, 0.8, 0.8, 0.5, 0.5, 0.5, 0.5, 0.8, 0.8, 0.8, 0.8, 0.8, 0.8, 0.8, 0.8, 0.8, 0.8, 0.8, 0.8, 0.8, 0.8, 0.8, 0.8, 0.8, 0.8, 0.8, 0.8, 0.8, 0.8, 0.8, 0.8, 0.8, 0.8, 0.8, 0.8, 0.8, 0.8, 0.8, 0.8, 0.8, 0.8, 0.8, 0.8, 0.8, 0.8, 0.8, 0.8, 0.8, 0.8, 0.8, 0.8, 0.8, 0.8, 0.8, 0.8]): _vg.add([_i], _w, 'REPLACE')
_vg = ob_serveurmesh.vertex_groups.new(name='Torse.002')
for _i, _w in zip([6, 9, 11, 14, 15, 16, 17, 19, 33, 34, 35, 36, 37, 38, 44, 45, 49, 57, 58, 59, 60, 61, 62, 63, 64, 65, 66, 67, 68, 69, 70, 71, 72, 73, 74, 75, 76, 77, 78, 79, 80, 81, 82, 83, 84, 85, 86, 87, 92, 93, 96, 97, 100, 103, 105, 108, 109, 110, 111, 113, 114, 128, 129, 130, 131, 132, 133, 139, 140, 144, 152, 153, 154, 155, 156, 157, 158, 159, 160, 161, 162, 163, 164, 165, 166, 167, 168, 169, 170, 171, 172, 173, 174, 175, 176, 177, 178, 179, 180, 181, 182, 183, 184, 197, 198, 199, 217, 218, 219, 220, 221, 222, 223, 224, 225, 226, 237, 238, 239, 240, 241, 286, 287, 301, 303, 304, 305, 322, 324, 325, 326, 327, 328, 329, 330, 331, 332, 333, 334, 335, 336, 337, 352, 353, 354, 355, 356, 357, 358, 552, 553, 554, 555, 556, 557, 558, 559, 560, 561, 562, 563, 564, 565, 566, 567, 568, 569, 570, 571, 572, 573, 574, 575, 576, 577, 578, 579, 580, 581, 582, 583, 584, 585, 586, 587, 588, 589, 590, 591, 592, 593, 594, 595, 596, 597, 598, 599, 600, 601, 602, 603, 604, 605, 606, 607, 608, 609, 610, 611, 612, 613, 614, 615, 616, 617, 618, 619, 620, 621, 622, 623, 624, 625, 626, 627, 628, 629, 630, 631, 632, 633, 634, 635, 636, 637, 638, 639, 640, 641, 642, 643, 644, 645, 646, 647, 648, 649, 650, 651, 652, 653, 654, 655, 656, 657, 658, 659, 660, 661, 662, 663, 664, 665, 666, 667, 668, 669, 670, 671, 672], [0.2, 1.0, 1.0, 1.0, 1.0, 1.0, 1.0, 1.0, 1.0, 1.0, 1.0, 1.0, 1.0, 1.0, 1.0, 1.0, 1.0, 1.0, 1.0, 1.0, 1.0, 1.0, 1.0, 1.0, 1.0, 0.2, 0.2, 0.2, 1.0, 1.0, 1.0, 0.2, 0.2, 0.2, 0.2, 0.2, 0.2, 0.2, 0.2, 0.4, 0.4, 0.4, 0.4, 0.4, 0.4, 0.4, 0.8, 0.8, 1.0, 1.0, 1.0, 1.0, 0.2, 1.0, 1.0, 1.0, 1.0, 1.0, 1.0, 1.0, 1.0, 1.0, 1.0, 1.0, 1.0, 1.0, 1.0, 1.0, 1.0, 1.0, 1.0, 1.0, 1.0, 1.0, 1.0, 1.0, 1.0, 1.0, 0.2, 0.2, 0.2, 1.0, 1.0, 1.0, 0.2, 0.2, 0.2, 0.2, 0.2, 0.2, 0.2, 0.2, 0.4, 0.4, 0.4, 0.4, 0.4, 0.4, 0.4, 0.8, 0.8, 1.0, 1.0, 1.0, 1.0, 1.0, 1.0, 1.0, 1.0, 1.0, 1.0, 1.0, 1.0, 1.0, 1.0, 1.0, 1.0, 1.0, 1.0, 1.0, 1.0, 1.0, 1.0, 1.0, 1.0, 1.0, 1.0, 1.0, 1.0, 1.0, 1.0, 1.0, 1.0, 1.0, 1.0, 1.0, 1.0, 1.0, 1.0, 1.0, 1.0, 1.0, 1.0, 1.0, 1.0, 1.0, 1.0, 1.0, 1.0, 1.0, 1.0, 1.0, 1.0, 1.0, 1.0, 1.0, 1.0, 1.0, 1.0, 1.0, 1.0, 1.0, 1.0, 1.0, 1.0, 1.0, 1.0, 1.0, 1.0, 1.0, 1.0, 1.0, 1.0, 1.0, 1.0, 1.0, 1.0, 1.0, 1.0, 1.0, 1.0, 1.0, 1.0, 1.0, 1.0, 1.0, 1.0, 1.0, 1.0, 1.0, 1.0, 1.0, 1.0, 1.0, 1.0, 1.0, 1.0, 1.0, 1.0, 1.0, 1.0, 1.0, 1.0, 1.0, 1.0, 1.0, 1.0, 1.0, 1.0, 1.0, 1.0, 1.0, 1.0, 1.0, 1.0, 1.0, 1.0, 1.0, 1.0, 1.0, 1.0, 1.0, 1.0, 1.0, 1.0, 1.0, 1.0, 1.0, 1.0, 1.0, 1.0, 1.0, 1.0, 1.0, 1.0, 1.0, 1.0, 1.0, 1.0, 1.0, 1.0, 1.0, 1.0, 1.0, 1.0, 1.0, 1.0, 1.0, 1.0, 1.0, 1.0, 1.0, 1.0, 1.0, 1.0, 1.0, 1.0, 1.0, 1.0, 1.0, 1.0, 1.0, 1.0, 1.0, 1.0, 1.0, 1.0, 1.0, 1.0, 1.0]): _vg.add([_i], _w, 'REPLACE')
_vg = ob_serveurmesh.vertex_groups.new(name='Tête')
_vg.add([190, 191, 196, 207, 216, 227, 228, 229, 230, 231, 232, 233, 234, 235, 236, 237, 238, 239, 240, 241, 244, 245, 246, 247, 248, 293, 294, 295, 297, 302, 313, 323, 338, 339, 340, 341, 342, 343, 344, 345, 346, 347, 348, 349, 350, 351, 352, 353, 354, 355, 356, 357, 358, 362, 363, 364, 365, 366, 367, 368], 1.0, 'REPLACE')
_vg = ob_serveurmesh.vertex_groups.new(name='Bras.L.001')
for _i, _w in zip([6, 9, 11, 20, 21, 22, 23, 24, 25, 26, 27, 28, 29, 30, 31, 32, 39, 40, 41, 42, 43, 46, 47, 48, 50, 51, 52, 53, 54, 55, 56, 64, 65, 66, 67, 68, 69, 70, 71, 72, 73, 74, 75, 76, 77, 78, 79, 80, 81, 82, 83, 84, 85, 86, 87, 185, 242, 243, 408, 410, 412, 413, 414, 415, 416, 417, 418, 419, 420, 421, 422, 423, 540, 541, 542, 543, 544, 545], [0.4, 0.5, 0.5, 0.4, 0.4, 0.4, 0.4, 0.4, 0.5, 0.5, 0.5, 0.5, 0.5, 0.75, 0.5, 0.75, 0.5, 0.5, 0.5, 0.4, 0.5, 0.5, 0.4, 0.5, 0.5, 0.5, 0.5, 0.5, 0.5, 0.5, 0.5, 0.5, 0.4, 0.4, 0.4, 0.5, 0.5, 0.5, 0.4, 0.4, 0.4, 0.4, 0.4, 0.4, 0.4, 0.4, 0.1, 0.1, 0.1, 0.1, 0.1, 0.1, 0.1, 0.2, 0.2, 1.0, 0.75, 1.0, 0.5, 0.5, 1.0, 1.0, 1.0, 1.0, 1.0, 1.0, 1.0, 0.5, 0.5, 1.0, 0.5, 0.5, 0.5, 0.5, 0.5, 0.5, 0.5, 0.5]): _vg.add([_i], _w, 'REPLACE')
_vg = ob_serveurmesh.vertex_groups.new(name='Bras.L.002')
for _i, _w in zip([30, 32, 186, 187, 200, 201, 202, 203, 242, 243, 249, 250, 251, 252, 253, 254, 255, 256, 257, 258, 259, 260, 280, 281, 282, 283, 284, 285, 406, 407, 408, 409, 410, 411, 419, 420, 422, 423], [0.5, 0.5, 1.0, 1.0, 1.0, 1.0, 1.0, 1.0, 0.5, 1.0, 1.0, 1.0, 1.0, 1.0, 1.0, 1.0, 1.0, 1.0, 1.0, 1.0, 1.0, 1.0, 1.0, 1.0, 1.0, 1.0, 1.0, 1.0, 1.0, 1.0, 0.5, 1.0, 0.5, 1.0, 0.5, 0.5, 0.5, 0.5]): _vg.add([_i], _w, 'REPLACE')
_vg = ob_serveurmesh.vertex_groups.new(name='Bras.R.001')
for _i, _w in zip([100, 103, 105, 115, 116, 117, 118, 119, 120, 121, 122, 123, 124, 125, 126, 127, 134, 135, 136, 137, 138, 141, 142, 143, 145, 146, 147, 148, 149, 150, 151, 159, 160, 161, 162, 163, 164, 165, 166, 167, 168, 169, 170, 171, 172, 173, 174, 175, 176, 177, 178, 179, 180, 181, 182, 288, 359, 360, 361, 426, 428, 430, 431, 432, 433, 434, 435, 436, 437, 438, 439, 440, 441, 546, 547, 548, 549, 550, 551], [0.4, 0.5, 0.5, 0.4, 0.4, 0.4, 0.4, 0.4, 0.5, 0.5, 0.5, 0.5, 0.5, 0.5, 0.5, 0.75, 0.5, 0.5, 0.5, 0.4, 0.5, 0.5, 0.4, 0.5, 0.5, 0.5, 0.5, 0.5, 0.5, 0.5, 0.5, 0.5, 0.4, 0.4, 0.4, 0.5, 0.5, 0.5, 0.4, 0.4, 0.4, 0.4, 0.4, 0.4, 0.4, 0.4, 0.1, 0.1, 0.1, 0.1, 0.1, 0.1, 0.1, 0.2, 0.2, 1.0, 1.0, 1.0, 0.75, 0.5, 0.5, 1.0, 1.0, 1.0, 1.0, 1.0, 1.0, 0.5, 1.0, 0.8679, 1.0, 0.5, 0.8668, 0.5, 0.5, 0.5, 0.5, 0.5, 0.5]): _vg.add([_i], _w, 'REPLACE')
_vg = ob_serveurmesh.vertex_groups.new(name='Bras.R.002')
for _i, _w in zip([127, 289, 290, 306, 307, 308, 309, 359, 360, 361, 369, 370, 371, 372, 373, 374, 375, 376, 377, 378, 379, 380, 400, 401, 402, 403, 404, 405, 424, 425, 426, 427, 428, 429, 436, 438, 440, 441], [0.5, 1.0, 1.0, 1.0, 1.0, 1.0, 1.0, 1.0, 1.0, 0.5, 1.0, 1.0, 1.0, 1.0, 1.0, 1.0, 1.0, 1.0, 1.0, 1.0, 1.0, 1.0, 1.0, 1.0, 1.0, 1.0, 1.0, 1.0, 1.0, 1.0, 0.5, 1.0, 0.5, 1.0, 0.5, 0.5, 0.5, 0.5]): _vg.add([_i], _w, 'REPLACE')
_vg = ob_serveurmesh.vertex_groups.new(name='Jambe.R.001')
for _i, _w in zip([291, 292, 296, 310, 311, 312, 314, 315, 381, 382, 383, 384, 385, 458, 459, 460, 461, 462, 463, 464, 465, 480, 481, 482, 483, 484, 485, 488, 489, 491], [1.0, 1.0, 1.0, 1.0, 1.0, 1.0, 1.0, 1.0, 1.0, 1.0, 1.0, 1.0, 1.0, 1.0, 1.0, 1.0, 1.0, 1.0, 1.0, 1.0, 1.0, 0.5, 1.0, 1.0, 0.5, 1.0, 0.5, 0.8603, 0.8597, 0.8603]): _vg.add([_i], _w, 'REPLACE')
_vg = ob_serveurmesh.vertex_groups.new(name='Jambe.R.002')
for _i, _w in zip([298, 299, 300, 316, 317, 318, 319, 320, 321, 381, 382, 383, 384, 385, 386, 387, 388, 389, 390, 391, 392, 393, 394, 395, 396, 397, 398, 399, 461, 464, 465, 466, 467, 468, 469, 470, 471, 472, 473, 480, 481, 482, 483, 484, 485, 488, 489, 491], [0.25, 0.25, 0.25, 0.25, 0.25, 0.25, 0.25, 0.25, 0.25, 0.25, 0.25, 0.25, 0.25, 0.25, 0.25, 0.25, 0.25, 0.25, 0.25, 0.25, 0.25, 0.25, 0.25, 0.25, 0.25, 0.25, 0.25, 0.25, 0.25, 0.25, 0.25, 0.25, 0.25, 0.25, 0.5, 0.25, 0.25, 0.5, 0.5, 0.5, 0.5, 0.5, 0.5, 0.5, 0.5, 0.25, 0.25, 0.25]): _vg.add([_i], _w, 'REPLACE')
_vg = ob_serveurmesh.vertex_groups.new(name='Pied.L')
_vg = ob_serveurmesh.vertex_groups.new(name='UV1')
for _i, _w in zip([0, 1, 2, 3, 4, 5, 6, 7, 8, 9, 10, 11, 12, 13, 14, 15, 16, 17, 18, 19, 20, 21, 22, 23, 24, 25, 26, 27, 28, 29, 30, 31, 32, 33, 34, 35, 36, 37, 38, 39, 40, 41, 42, 43, 44, 45, 46, 47, 48, 49, 50, 51, 52, 53, 54, 55, 56, 57, 58, 59, 60, 61, 62, 63, 64, 65, 66, 67, 68, 69, 70, 71, 72, 73, 74, 75, 76, 77, 78, 79, 80, 81, 82, 83, 84, 85, 86, 87, 88, 89, 90, 91, 92, 93, 94, 95, 96, 97, 98, 99, 100, 101, 102, 103, 104, 105, 106, 107, 108, 109, 110, 111, 112, 113, 114, 115, 116, 117, 118, 119, 120, 121, 122, 123, 124, 125, 126, 127, 128, 129, 130, 131, 132, 133, 134, 135, 136, 137, 138, 139, 140, 141, 142, 143, 144, 145, 146, 147, 148, 149, 150, 151, 152, 153, 154, 155, 156, 157, 158, 159, 160, 161, 162, 163, 164, 165, 166, 167, 168, 169, 170, 171, 172, 173, 174, 175, 176, 177, 178, 179, 180, 181, 182, 226, 242, 337, 361, 492, 493, 494, 495, 496, 497, 498, 499, 500, 501, 502, 503, 504, 505, 506, 507, 508, 509, 510, 511, 512, 513, 514, 515, 516, 517, 518, 519, 520, 521, 522, 523, 524, 525, 526, 527, 528, 529, 530, 531, 532, 533, 534, 535, 536, 537, 538, 539, 540, 541, 542, 543, 544, 545, 546, 547, 548, 549, 550, 551, 552, 553, 554, 555, 556, 557, 558, 559, 560, 561, 562, 563, 564, 565, 566, 567, 568, 569, 570, 571, 572, 573, 574, 575, 576, 577, 578, 579, 580, 581, 582, 583, 584, 585, 586, 587, 588, 589, 590, 591, 592, 593, 594, 595, 596, 597, 598, 599, 600, 601, 602, 603, 604, 605, 606, 607, 608, 609, 610, 611, 612, 613, 614, 615, 616, 617, 618, 619, 620, 621, 622, 623, 624, 625, 626, 627, 628, 629, 630, 631, 632, 633, 634, 635, 636, 637, 638, 639, 640, 641, 642, 643, 644, 645, 646, 647, 648, 649, 650, 651, 652, 653, 654, 655, 656, 657, 658, 659, 660, 661, 662, 663, 664, 665, 666, 667, 668, 669, 670, 671, 672], [1.0, 1.0, 1.0, 1.0, 1.0, 1.0, 1.0, 1.0, 1.0, 1.0, 1.0, 1.0, 1.0, 1.0, 1.0, 1.0, 1.0, 1.0, 1.0, 1.0, 1.0, 1.0, 1.0, 1.0, 1.0, 1.0, 1.0, 1.0, 1.0, 1.0, 0.5, 1.0, 0.5, 1.0, 1.0, 1.0, 1.0, 1.0, 1.0, 1.0, 1.0, 1.0, 1.0, 1.0, 1.0, 1.0, 1.0, 1.0, 1.0, 1.0, 1.0, 1.0, 1.0, 1.0, 1.0, 1.0, 1.0, 1.0, 1.0, 1.0, 1.0, 1.0, 1.0, 1.0, 1.0, 1.0, 1.0, 1.0, 1.0, 1.0, 1.0, 1.0, 1.0, 1.0, 1.0, 1.0, 1.0, 1.0, 1.0, 1.0, 1.0, 1.0, 1.0, 1.0, 1.0, 1.0, 1.0, 1.0, 1.0, 1.0, 1.0, 1.0, 1.0, 1.0, 1.0, 1.0, 1.0, 1.0, 1.0, 1.0, 1.0, 1.0, 1.0, 1.0, 1.0, 1.0, 1.0, 1.0, 1.0, 1.0, 1.0, 1.0, 1.0, 1.0, 1.0, 1.0, 1.0, 1.0, 1.0, 1.0, 1.0, 1.0, 1.0, 1.0, 1.0, 1.0, 1.0, 0.5, 1.0, 1.0, 1.0, 1.0, 1.0, 1.0, 1.0, 1.0, 1.0, 1.0, 1.0, 1.0, 1.0, 1.0, 1.0, 1.0, 1.0, 1.0, 1.0, 1.0, 1.0, 1.0, 1.0, 1.0, 1.0, 1.0, 1.0, 1.0, 1.0, 1.0, 1.0, 1.0, 1.0, 1.0, 1.0, 1.0, 1.0, 1.0, 1.0, 1.0, 1.0, 1.0, 1.0, 1.0, 1.0, 1.0, 1.0, 1.0, 1.0, 1.0, 1.0, 1.0, 1.0, 1.0, 1.0, 0.5, 0.5, 0.5, 0.5, 1.0, 1.0, 1.0, 1.0, 1.0, 1.0, 1.0, 1.0, 1.0, 1.0, 1.0, 1.0, 1.0, 1.0, 1.0, 1.0, 1.0, 1.0, 1.0, 1.0, 1.0, 1.0, 1.0, 1.0, 1.0, 1.0, 1.0, 1.0, 1.0, 1.0, 1.0, 1.0, 1.0, 1.0, 1.0, 1.0, 1.0, 1.0, 1.0, 1.0, 1.0, 1.0, 1.0, 1.0, 1.0, 1.0, 1.0, 1.0, 1.0, 1.0, 1.0, 1.0, 1.0, 1.0, 1.0, 1.0, 1.0, 1.0, 1.0, 1.0, 1.0, 1.0, 1.0, 1.0, 1.0, 1.0, 1.0, 1.0, 1.0, 1.0, 1.0, 1.0, 1.0, 1.0, 1.0, 1.0, 1.0, 1.0, 1.0, 1.0, 1.0, 1.0, 1.0, 1.0, 1.0, 1.0, 1.0, 1.0, 1.0, 1.0, 1.0, 1.0, 1.0, 1.0, 1.0, 1.0, 1.0, 1.0, 1.0, 1.0, 1.0, 1.0, 1.0, 1.0, 1.0, 1.0, 1.0, 1.0, 1.0, 1.0, 1.0, 1.0, 1.0, 1.0, 1.0, 1.0, 1.0, 1.0, 1.0, 1.0, 1.0, 1.0, 1.0, 1.0, 1.0, 1.0, 1.0, 1.0, 1.0, 1.0, 1.0, 1.0, 1.0, 1.0, 1.0, 1.0, 1.0, 1.0, 1.0, 1.0, 1.0, 1.0, 1.0, 1.0, 1.0, 1.0, 1.0, 1.0, 1.0, 1.0, 1.0, 1.0, 1.0, 1.0, 1.0, 1.0, 1.0, 1.0, 1.0, 1.0, 1.0, 1.0, 1.0, 1.0, 1.0, 1.0, 1.0, 1.0, 1.0, 1.0, 1.0, 1.0, 1.0, 1.0, 1.0, 1.0, 1.0, 1.0, 1.0, 1.0, 1.0]): _vg.add([_i], _w, 'REPLACE')
_m = ob_serveurmesh.modifiers.new('Armature', 'ARMATURE')
_m.object = ob_armature_002

# ---- collection membership
col_collection.objects.link(ob_armature_002)
col_collection.objects.link(ob_serveurmesh)

# ---- scene / render settings (as saved in the file)
scene.frame_start = 1; scene.frame_end = 250; scene.frame_set(223)
scene.render.engine = 'BLENDER_EEVEE_NEXT'
scene.cycles.use_denoising = False
scene.cycles.samples = 128
scene.cycles.sampling_pattern = 'TABULATED_SOBOL'
scene.cycles.use_adaptive_sampling = False
scene.cycles.use_light_tree = False
scene.view_settings.view_transform = 'Filmic'
bpy.context.view_layer.update()

# ---- added for rendering (the .blend has no active camera): camera
cam_auto = bpy.data.cameras.new('AutoCamera')
cam_auto.lens = 50.0
cam_auto.sensor_width = 36.0
cam_auto.clip_end = 1000.0
ob_auto_camera = bpy.data.objects.new('AutoCamera', cam_auto)
scene.collection.objects.link(ob_auto_camera)
ob_auto_camera.location = (6.93196, -8.32427, 5.54944)
ob_auto_camera.rotation_euler = (1.09748, -7.21219e-08, 0.694738)
scene.camera = ob_auto_camera
bpy.context.view_layer.update()
